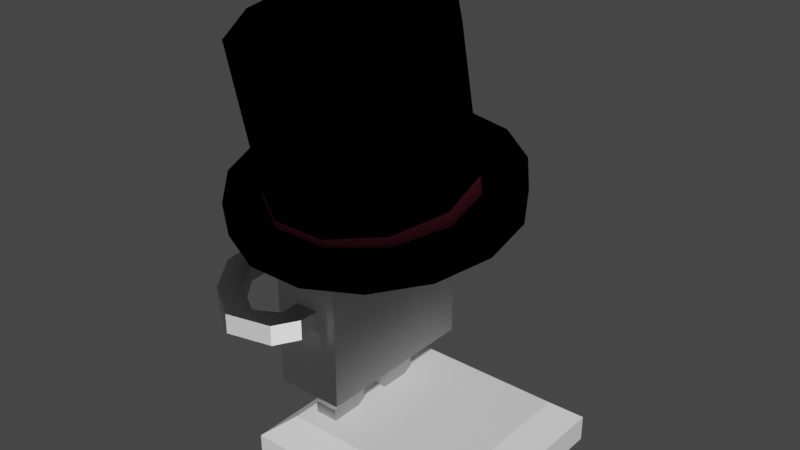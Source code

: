 # Source: Markus.blend  (saved by Blender 2.91.10; exported with 4.5.12 LTS)
import bpy
from mathutils import Matrix  # noqa: F401  (used for matrix-valued properties, if any)

bpy.ops.wm.read_factory_settings(use_empty=True)
scene = bpy.context.scene
scene.name = 'Scene'

# ---- collections
col_collection = bpy.data.collections.new('Collection'); scene.collection.children.link(col_collection)
col_collection_2 = bpy.data.collections.new('Collection 2'); scene.collection.children.link(col_collection_2)

# ---- materials (node trees are filled in below, after node groups)
mat_material = bpy.data.materials.new('Material')
mat_material.alpha_threshold = 0.0
mat_material.use_transparent_shadow = False
mat_material.diffuse_color = (1.0, 0.8714, 0.1779, 1.0)
mat_material.line_color = (0.0, 0.0, 0.0, 1.0)
mat_material_004 = bpy.data.materials.new('Material.004')
mat_material_004.use_transparent_shadow = False
mat_material_004.diffuse_color = (0.5149, 0.04092, 0.006995, 1.0)
mat_material_005 = bpy.data.materials.new('Material.005')
mat_material_005.use_transparent_shadow = False
mat_material_005.diffuse_color = (0.0, 0.0, 0.0, 1.0)
mat_material_006 = bpy.data.materials.new('Material.006')
mat_material_006.use_transparent_shadow = False
mat_material_006.diffuse_color = (0.7157, 0.0137, 0.016, 1.0)
mat_material_001 = bpy.data.materials.new('Material.001')
mat_material_001.use_transparent_shadow = False
mat_material_001.diffuse_color = (0.0, 0.0, 0.0, 1.0)
mat_material_003 = bpy.data.materials.new('Material.003')
mat_material_003.use_transparent_shadow = False
mat_material_003.diffuse_color = (0.8632, 0.1221, 0.2789, 1.0)
mat_material_002 = bpy.data.materials.new('Material.002')
mat_material_002.use_transparent_shadow = False
mat_material_002.diffuse_color = (0.0, 0.0, 0.0, 1.0)
mat_material_007 = bpy.data.materials.new('Material.007')
mat_material_007.use_transparent_shadow = False
mat_material_007.diffuse_color = (1.0, 1.0, 1.0, 1.0)
mat_material_008 = bpy.data.materials.new('Material.008')
mat_material_008.use_transparent_shadow = False
mat_material_008.diffuse_color = (0.06301, 0.1119, 0.7231, 1.0)
mat_material_009 = bpy.data.materials.new('Material.009')
mat_material_009.use_transparent_shadow = False
mat_material_010 = bpy.data.materials.new('Material.010')
mat_material_010.use_transparent_shadow = False
mat_material_010.diffuse_color = (0.06301, 0.1119, 0.7231, 1.0)

# ---- material node trees
mat_material.use_nodes = True; mat_material.node_tree.nodes.clear()
_N = mat_material.node_tree.nodes; _L = mat_material.node_tree.links
n0 = _N.new('ShaderNodeOutputMaterial'); n0.name = 'Material Output'; n0.location = (300, 300)
n1 = _N.new('ShaderNodeBsdfToon'); n1.name = 'Toon BSDF'; n1.location = (10, 300)
_L.new(n1.outputs[0], n0.inputs[0])
n0.is_active_output = True
mat_material_004.use_nodes = True; mat_material_004.node_tree.nodes.clear()
_N = mat_material_004.node_tree.nodes; _L = mat_material_004.node_tree.links
n0 = _N.new('ShaderNodeOutputMaterial'); n0.name = 'Material Output'; n0.location = (300, 300)
n1 = _N.new('ShaderNodeBsdfToon'); n1.name = 'Toon BSDF'; n1.location = (10, 300)
n1.inputs[0].default_value = (0.1295, 0.01314, 0.003208, 1.0)
_L.new(n1.outputs[0], n0.inputs[0])
n0.is_active_output = True
mat_material_005.use_nodes = True; mat_material_005.node_tree.nodes.clear()
_N = mat_material_005.node_tree.nodes; _L = mat_material_005.node_tree.links
n0 = _N.new('ShaderNodeOutputMaterial'); n0.name = 'Material Output'; n0.location = (300, 300)
n1 = _N.new('ShaderNodeBsdfToon'); n1.name = 'Toon BSDF'; n1.location = (10, 300)
n1.inputs[0].default_value = (0.0, 0.0, 0.0, 1.0)
_L.new(n1.outputs[0], n0.inputs[0])
n0.is_active_output = True
mat_material_006.use_nodes = True; mat_material_006.node_tree.nodes.clear()
_N = mat_material_006.node_tree.nodes; _L = mat_material_006.node_tree.links
n0 = _N.new('ShaderNodeOutputMaterial'); n0.name = 'Material Output'; n0.location = (300, 300)
n1 = _N.new('ShaderNodeBsdfToon'); n1.name = 'Toon BSDF'; n1.location = (10, 300)
n1.inputs[0].default_value = (0.7157, 0.0137, 0.016, 1.0)
_L.new(n1.outputs[0], n0.inputs[0])
n0.is_active_output = True
mat_material_001.use_nodes = True; mat_material_001.node_tree.nodes.clear()
_N = mat_material_001.node_tree.nodes; _L = mat_material_001.node_tree.links
n0 = _N.new('ShaderNodeOutputMaterial'); n0.name = 'Material Output'; n0.location = (300, 300)
n1 = _N.new('ShaderNodeBsdfToon'); n1.name = 'Toon BSDF'; n1.location = (10, 300)
n1.inputs[0].default_value = (0.0, 0.0, 0.0, 1.0)
_L.new(n1.outputs[0], n0.inputs[0])
n0.is_active_output = True
mat_material_003.use_nodes = True; mat_material_003.node_tree.nodes.clear()
_N = mat_material_003.node_tree.nodes; _L = mat_material_003.node_tree.links
n0 = _N.new('ShaderNodeOutputMaterial'); n0.name = 'Material Output'; n0.location = (300, 300)
n1 = _N.new('ShaderNodeBsdfToon'); n1.name = 'Toon BSDF'; n1.location = (10, 300)
n1.inputs[0].default_value = (0.8632, 0.1221, 0.2789, 1.0)
_L.new(n1.outputs[0], n0.inputs[0])
n0.is_active_output = True
mat_material_002.use_nodes = True; mat_material_002.node_tree.nodes.clear()
_N = mat_material_002.node_tree.nodes; _L = mat_material_002.node_tree.links
n0 = _N.new('ShaderNodeOutputMaterial'); n0.name = 'Material Output'; n0.location = (300, 300)
n1 = _N.new('ShaderNodeBsdfToon'); n1.name = 'Toon BSDF'; n1.location = (10, 300)
n1.inputs[0].default_value = (0.0, 0.0, 0.0, 1.0)
_L.new(n1.outputs[0], n0.inputs[0])
n0.is_active_output = True
mat_material_007.use_nodes = True; mat_material_007.node_tree.nodes.clear()
_N = mat_material_007.node_tree.nodes; _L = mat_material_007.node_tree.links
n0 = _N.new('ShaderNodeOutputMaterial'); n0.name = 'Material Output'; n0.location = (300, 300)
n1 = _N.new('ShaderNodeBsdfToon'); n1.name = 'Toon BSDF'; n1.location = (10, 300)
n1.inputs[0].default_value = (1.0, 1.0, 1.0, 1.0)
_L.new(n1.outputs[0], n0.inputs[0])
n0.is_active_output = True
mat_material_008.use_nodes = True; mat_material_008.node_tree.nodes.clear()
_N = mat_material_008.node_tree.nodes; _L = mat_material_008.node_tree.links
n0 = _N.new('ShaderNodeOutputMaterial'); n0.name = 'Material Output'; n0.location = (300, 300)
n1 = _N.new('ShaderNodeBsdfToon'); n1.name = 'Toon BSDF'; n1.location = (10, 300)
n1.inputs[0].default_value = (0.06301, 0.1119, 0.7231, 1.0)
_L.new(n1.outputs[0], n0.inputs[0])
n0.is_active_output = True
mat_material_009.use_nodes = True; mat_material_009.node_tree.nodes.clear()
_N = mat_material_009.node_tree.nodes; _L = mat_material_009.node_tree.links
n0 = _N.new('ShaderNodeOutputMaterial'); n0.name = 'Material Output'; n0.location = (300, 300)
n1 = _N.new('ShaderNodeBsdfToon'); n1.name = 'Toon BSDF'; n1.location = (10, 300)
n1.inputs[0].default_value = (1.0, 1.0, 1.0, 1.0)
_L.new(n1.outputs[0], n0.inputs[0])
n0.is_active_output = True
mat_material_010.use_nodes = True; mat_material_010.node_tree.nodes.clear()
_N = mat_material_010.node_tree.nodes; _L = mat_material_010.node_tree.links
n0 = _N.new('ShaderNodeOutputMaterial'); n0.name = 'Material Output'; n0.location = (300, 300)
n1 = _N.new('ShaderNodeBsdfToon'); n1.name = 'Toon BSDF'; n1.location = (10, 300)
n1.inputs[0].default_value = (0.06301, 0.1119, 0.7231, 1.0)
_L.new(n1.outputs[0], n0.inputs[0])
n0.is_active_output = True

# ---- world
world_world = bpy.data.worlds.new('World'); scene.world = world_world
world_world.use_nodes = True; world_world.node_tree.nodes.clear()
_N = world_world.node_tree.nodes; _L = world_world.node_tree.links
n0 = _N.new('ShaderNodeOutputWorld'); n0.name = 'World Output'; n0.location = (300, 300)
n1 = _N.new('ShaderNodeBackground'); n1.name = 'Background'; n1.location = (10, 300)
n1.inputs[0].default_value = (0.05088, 0.05088, 0.05088, 1.0)
_L.new(n1.outputs[0], n0.inputs[0])
n0.is_active_output = True
world_world.color = (0.05088, 0.05088, 0.05088)
world_world.use_sun_shadow = False
world_world.sun_shadow_jitter_overblur = 0.0

# ---- meshes
me_cube = bpy.data.meshes.new('Cube')
me_cube.from_pydata([(0.321, 0.5828, 0.7002), (0.321, 0.5828, -0.9103), (0.321, -1.028, 0.7002), (0.321, -1.028, -0.9103), (-0.321, 0.5828, 0.7002), (-0.321, 0.5828, -0.9103), (-0.321, -1.028, 0.7002), (-0.321, -1.028, -0.9103), (0.321, 0.5828, -0.03614), (-0.321, -1.028, -0.03614), (0.321, -1.028, -0.03614), (-0.321, 0.5828, -0.03614), (0.321, 0.5828, -0.2237), (0.321, -1.028, -0.2237), (-0.321, 0.5828, -0.2237), (-0.321, -1.028, -0.2237), (0.1226, 0.5828, -0.9103), (0.1226, -1.028, 0.7002), (0.1226, -1.028, -0.9103), (0.1226, 0.5828, 0.7002), (0.1226, 0.5828, -0.03614), (0.1226, -1.028, -0.03614), (0.1226, -1.028, -0.2237), (0.1226, 0.5828, -0.2237), (-0.1022, 0.5828, -0.9103), (-0.1022, -1.028, 0.7002), (-0.1022, -1.028, -0.03614), (-0.1022, -1.028, -0.2237), (-0.1022, -1.028, -0.9103), (-0.1022, 0.5828, 0.7002), (-0.1022, 0.5828, -0.03614), (-0.1022, 0.5828, -0.2237), (-0.321, 0.01017, -0.9103), (0.321, 0.01017, 0.7002), (-0.321, 0.01017, 0.7002), (0.321, 0.01017, -0.9103), (0.321, 0.01017, -0.03614), (-0.3025, 0.03389, 0.1021), (-0.3242, -0.1066, -0.4524), (0.321, 0.01017, -0.2237), (0.1226, 0.01017, -0.9103), (0.1226, 0.01017, 0.7002), (-0.1022, 0.01017, -0.9103), (-0.1022, 0.01017, 0.7002), (-0.321, 0.2297, 0.7002), (0.321, 0.2297, -0.9103), (-0.3042, 0.3017, 0.2145), (-0.3135, 0.2054, -0.09969), (-0.321, 0.2297, -0.9103), (0.321, 0.2297, 0.7002), (0.321, 0.2297, -0.03614), (0.321, 0.2297, -0.2237), (0.1226, 0.2297, -0.9103), (0.1226, 0.2297, 0.7002), (-0.1022, 0.2297, -0.9103), (-0.1022, 0.2297, 0.7002), (-0.321, -0.4427, -0.9103), (0.321, -0.4427, 0.7002), (0.321, -0.4427, -0.03614), (0.321, -0.4427, -0.2237), (0.1226, -0.4427, -0.9103), (0.1226, -0.4427, 0.7002), (-0.1022, -0.4427, -0.9103), (-0.1022, -0.4427, 0.7002), (-0.321, -0.4427, 0.7002), (0.321, -0.4427, -0.9103), (-0.3456, -0.5731, 0.08854), (-0.3292, -0.4974, -0.3546), (-0.321, -0.6178, -0.9103), (0.321, -0.6178, 0.7002), (0.321, -0.6178, -0.03614), (0.321, -0.6178, -0.2237), (0.1226, -0.6178, -0.9103), (0.1226, -0.6178, 0.7002), (-0.1022, -0.6178, -0.9103), (-0.1022, -0.6178, 0.7002), (-0.321, -0.6178, 0.7002), (0.321, -0.6178, -0.9103), (-0.3068, -0.8285, 0.236), (-0.3172, -0.6905, -0.1477), (0.1226, 0.2074, -1.19), (0.1226, 0.03242, -1.057), (-0.1022, 0.2074, -1.19), (-0.1022, 0.03242, -1.057), (0.1226, 0.05772, -1.319), (0.1226, 0.05246, -1.099), (-0.1022, 0.05772, -1.319), (-0.1022, 0.05246, -1.099), (0.1226, -0.1661, -1.324), (0.1226, -0.1714, -1.105), (-0.1022, -0.1661, -1.324), (-0.1022, -0.1714, -1.105), (0.1226, -0.4613, -1.195), (-0.1022, -0.4613, -1.195), (0.1226, -0.5993, -1.087), (-0.1022, -0.5993, -1.087), (0.1226, -0.5841, -1.303), (-0.1022, -0.5841, -1.303), (0.1226, -0.5928, -1.128), (-0.1022, -0.5928, -1.128), (0.1226, -0.8356, -1.316), (-0.1022, -0.8356, -1.316), (0.1226, -0.8443, -1.141), (-0.1022, -0.8443, -1.141), (0.09079, 0.9251, -0.03614), (0.09079, 0.9251, -0.2237), (-0.2681, -0.5701, 0.08862), (-0.2251, 0.0369, 0.1021), (-0.2517, -0.4944, -0.3545), (-0.2468, -0.1036, -0.4523), (-0.2268, 0.3047, 0.2146), (-0.2361, 0.2084, -0.09961), (-0.2294, -0.8255, 0.236), (-0.2398, -0.6875, -0.1476), (-0.321, -1.028, -0.18), (0.321, 0.5828, -0.18), (0.321, -1.028, -0.18), (-0.321, 0.5828, -0.18), (0.1226, -1.028, -0.18), (0.1226, 0.5828, -0.18), (-0.1022, 0.5828, -0.18), (-0.1022, -1.028, -0.18), (-0.07041, 0.7684, -0.03614), (-0.07041, 0.7684, -0.2237), (-0.1022, 0.7284, -0.2237), (-0.1022, 0.7284, -0.03614), (0.1226, 0.7284, -0.2237), (0.1226, 0.7284, -0.03614), (0.321, 0.01017, -0.18), (0.321, 0.2297, -0.18), (-0.3113, 0.2278, -0.02654), (0.321, -0.4427, -0.18), (-0.3148, -0.7227, -0.05836), (0.321, -0.6178, -0.18), (-0.2417, -0.07088, -0.3233), (-0.2339, 0.2308, -0.02647), (-0.2556, -0.5121, -0.2514), (-0.2374, -0.7197, -0.05829), (-0.1361, 1.133, -0.03614), (-0.1361, 1.133, -0.2237), (-0.1881, 0.9146, -0.03614), (-0.1881, 0.9146, -0.2237), (-0.4082, 1.179, -0.03614), (-0.4082, 1.179, -0.2237), (-0.3319, 0.9677, -0.03614), (-0.3319, 0.9677, -0.2237), (-0.7989, 1.02, -0.03614), (-0.7989, 1.02, -0.2237), (-0.6224, 0.8808, -0.03614), (-0.6224, 0.8808, -0.2237), (-0.9447, 0.8091, -0.03614), (-0.9447, 0.8091, -0.2237), (-0.7215, 0.7819, -0.03614), (-0.7215, 0.7819, -0.2237), (-0.9633, 0.6564, -0.03614), (-0.9633, 0.6564, -0.2237), (-0.7401, 0.6292, -0.03614), (-0.7401, 0.6292, -0.2237), (0.1153, -1.204, -0.03614), (-0.09491, -1.124, -0.03614), (0.1153, -1.204, -0.2237), (-0.09491, -1.124, -0.2237), (-0.01211, -1.427, -0.03614), (-0.08639, -1.215, -0.03614), (-0.01211, -1.427, -0.2237), (-0.08639, -1.215, -0.2237), (-0.4344, -1.53, -0.03614), (-0.3146, -1.34, -0.03614), (-0.4344, -1.53, -0.2237), (-0.3146, -1.34, -0.2237), (-0.8175, -1.28, -0.03614), (-0.6384, -1.144, -0.03614), (-0.8175, -1.28, -0.2237), (-0.6384, -1.144, -0.2237), (-1.113, -0.8857, -0.03614), (-0.9066, -0.7966, -0.03614), (-1.113, -0.8857, -0.2237), (-0.9066, -0.7966, -0.2237), (-1.182, -0.3607, -0.03614), (-0.9755, -0.2716, -0.03614), (-1.182, -0.3607, -0.2237), (-0.9755, -0.2716, -0.2237)], [], [(75, 76, 6, 25), (26, 25, 6, 9), (46, 44, 4, 11), (72, 77, 3, 18), (70, 69, 2, 10), (20, 19, 0, 8), (119, 20, 8, 115), (133, 70, 10, 116), (130, 46, 11, 117), (121, 26, 9, 114), (28, 27, 15, 7), (48, 47, 14, 5), (77, 71, 13, 3), (16, 23, 12, 1), (24, 31, 23, 16), (3, 13, 22, 18), (116, 10, 21, 118), (30, 29, 19, 20), (74, 72, 18, 28), (10, 2, 17, 21), (69, 73, 17, 2), (68, 74, 28, 7), (11, 4, 29, 30), (117, 11, 30, 120), (5, 14, 31, 24), (18, 22, 27, 28), (21, 17, 25, 26), (73, 75, 25, 17), (53, 55, 43, 41), (48, 54, 42, 32), (49, 53, 41, 33), (42, 54, 82, 83), (45, 51, 39, 35), (56, 67, 38, 32), (130, 47, 111, 135), (129, 50, 36, 128), (50, 49, 33, 36), (52, 45, 35, 40), (66, 64, 34, 37), (55, 44, 34, 43), (29, 4, 44, 55), (16, 1, 45, 52), (8, 0, 49, 50), (115, 8, 50, 129), (1, 12, 51, 45), (24, 16, 52, 54), (0, 19, 53, 49), (5, 24, 54, 48), (19, 29, 55, 53), (32, 38, 47, 48), (37, 46, 110, 107), (37, 34, 44, 46), (78, 76, 64, 66), (67, 79, 113, 108), (68, 79, 67, 56), (41, 43, 63, 61), (32, 42, 62, 56), (33, 41, 61, 57), (42, 40, 60, 62), (35, 39, 59, 65), (128, 36, 58, 131), (36, 33, 57, 58), (40, 35, 65, 60), (43, 34, 64, 63), (7, 15, 79, 68), (114, 9, 78, 132), (9, 6, 76, 78), (61, 63, 75, 73), (56, 62, 74, 68), (57, 61, 73, 69), (72, 74, 95, 94), (65, 59, 71, 77), (131, 58, 70, 133), (58, 57, 69, 70), (60, 65, 77, 72), (63, 64, 76, 75), (82, 80, 84, 86), (52, 40, 81, 80), (54, 52, 80, 82), (40, 42, 83, 81), (85, 87, 91, 89), (83, 82, 86, 87), (81, 83, 87, 85), (80, 81, 85, 84), (90, 88, 89, 91), (84, 85, 89, 88), (86, 84, 88, 90), (87, 86, 90, 91), (94, 95, 99, 98), (62, 60, 92, 93), (74, 62, 93, 95), (60, 72, 94, 92), (99, 97, 101, 103), (92, 94, 98, 96), (95, 93, 97, 99), (93, 92, 96, 97), (101, 100, 102, 103), (97, 96, 100, 101), (98, 99, 103, 102), (96, 98, 102, 100), (124, 125, 122, 123), (126, 124, 123, 105), (136, 106, 107, 134), (134, 107, 110, 135), (137, 112, 106, 136), (66, 37, 107, 106), (47, 38, 109, 111), (78, 66, 106, 112), (132, 78, 112, 137), (38, 67, 108, 109), (79, 132, 137, 113), (113, 137, 136, 108), (109, 134, 135, 111), (108, 136, 134, 109), (59, 131, 133, 71), (15, 114, 132, 79), (39, 128, 131, 59), (12, 115, 129, 51), (51, 129, 128, 39), (46, 130, 135, 110), (127, 126, 105, 104), (122, 104, 138, 140), (20, 23, 126, 127), (23, 31, 124, 126), (30, 20, 127, 125), (125, 127, 104, 122), (31, 30, 125, 124), (14, 117, 120, 31), (13, 116, 118, 22), (27, 121, 114, 15), (47, 130, 117, 14), (71, 133, 116, 13), (23, 119, 115, 12), (138, 139, 143, 142), (123, 122, 140, 141), (105, 123, 141, 139), (104, 105, 139, 138), (145, 144, 148, 149), (140, 138, 142, 144), (141, 140, 144, 145), (139, 141, 145, 143), (146, 147, 151, 150), (143, 145, 149, 147), (142, 143, 147, 146), (144, 142, 146, 148), (152, 150, 154, 156), (148, 146, 150, 152), (149, 148, 152, 153), (147, 149, 153, 151), (154, 155, 157, 156), (153, 152, 156, 157), (151, 153, 157, 155), (150, 151, 155, 154), (26, 27, 161, 159), (160, 158, 162, 164), (27, 22, 160, 161), (22, 21, 158, 160), (21, 26, 159, 158), (164, 162, 166, 168), (158, 159, 163, 162), (159, 161, 165, 163), (161, 160, 164, 165), (167, 169, 173, 171), (162, 163, 167, 166), (163, 165, 169, 167), (165, 164, 168, 169), (172, 170, 174, 176), (169, 168, 172, 173), (168, 166, 170, 172), (166, 167, 171, 170), (174, 175, 179, 178), (170, 171, 175, 174), (171, 173, 177, 175), (173, 172, 176, 177), (179, 181, 180, 178), (175, 177, 181, 179), (177, 176, 180, 181), (176, 174, 178, 180)])
me_cube.polygons.foreach_set('material_index', [0, 0, 0, 0, 0, 0, 0, 0, 0, 0, 0, 0, 0, 0, 0, 0, 0, 0, 0, 0, 0, 0, 0, 0, 0, 0, 0, 0, 0, 0, 0, 0, 0, 0, 3, 0, 0, 0, 0, 0, 0, 0, 0, 0, 0, 0, 0, 0, 0, 0, 2, 0, 0, 3, 0, 0, 0, 0, 0, 0, 0, 0, 0, 0, 0, 0, 0, 0, 0, 0, 0, 0, 0, 0, 0, 0, 0, 0, 0, 0, 0, 0, 0, 0, 0, 0, 0, 0, 0, 0, 0, 0, 0, 0, 0, 0, 0, 0, 0, 0, 0, 0, 2, 2, 2, 2, 3, 2, 2, 3, 3, 3, 3, 3, 0, 0, 0, 0, 0, 2, 0, 0, 0, 0, 0, 0, 0, 0, 0, 0, 0, 0, 0, 0, 0, 0, 0, 0, 0, 0, 0, 0, 0, 0, 0, 0, 0, 0, 0, 0, 0, 0, 0, 0, 0, 0, 0, 0, 0, 0, 0, 0, 0, 0, 0, 0, 0, 0, 0, 0, 0, 0, 0, 0, 0, 0, 0, 0])
_uv = me_cube.uv_layers.new(name='UVMap')
_uv.uv.foreach_set('vector', [0.7659, 0.6864, 0.875, 0.6864, 0.875, 0.75, 0.7659, 0.75, 0.5107, 0.8909, 0.625, 0.8909, 0.625, 1.0, 0.5107, 1.0, 0.5107, 0.1952, 0.625, 0.1952, 0.625, 0.25, 0.5107, 0.25, 0.269, 0.6864, 0.375, 0.6864, 0.375, 0.75, 0.269, 0.75, 0.5107, 0.6864, 0.625, 0.6864, 0.625, 0.75, 0.5107, 0.75, 0.5107, 0.394, 0.625, 0.394, 0.625, 0.5, 0.5107, 0.5, 0.4884, 0.394, 0.5107, 0.394, 0.5107, 0.5, 0.4884, 0.5, 0.4884, 0.6864, 0.5107, 0.6864, 0.5107, 0.75, 0.4884, 0.75, 0.4884, 0.1952, 0.5107, 0.1952, 0.5107, 0.25, 0.4884, 0.25, 0.4884, 0.8909, 0.5107, 0.8909, 0.5107, 1.0, 0.4884, 1.0, 0.375, 0.8909, 0.4816, 0.8909, 0.4816, 1.0, 0.375, 1.0, 0.375, 0.1952, 0.4816, 0.1952, 0.4816, 0.25, 0.375, 0.25, 0.375, 0.6864, 0.4816, 0.6864, 0.4816, 0.75, 0.375, 0.75, 0.375, 0.394, 0.4816, 0.394, 0.4816, 0.5, 0.375, 0.5, 0.375, 0.3591, 0.4816, 0.3591, 0.4816, 0.394, 0.375, 0.394, 0.375, 0.75, 0.4816, 0.75, 0.4816, 0.856, 0.375, 0.856, 0.4884, 0.75, 0.5107, 0.75, 0.5107, 0.856, 0.4884, 0.856, 0.5107, 0.3591, 0.625, 0.3591, 0.625, 0.394, 0.5107, 0.394, 0.2341, 0.6864, 0.269, 0.6864, 0.269, 0.75, 0.2341, 0.75, 0.5107, 0.75, 0.625, 0.75, 0.625, 0.856, 0.5107, 0.856, 0.625, 0.6864, 0.731, 0.6864, 0.731, 0.75, 0.625, 0.75, 0.125, 0.6864, 0.2341, 0.6864, 0.2341, 0.75, 0.125, 0.75, 0.5107, 0.25, 0.625, 0.25, 0.625, 0.3591, 0.5107, 0.3591, 0.4884, 0.25, 0.5107, 0.25, 0.5107, 0.3591, 0.4884, 0.3591, 0.375, 0.25, 0.4816, 0.25, 0.4816, 0.3591, 0.375, 0.3591, 0.375, 0.856, 0.4816, 0.856, 0.4816, 0.8909, 0.375, 0.8909, 0.5107, 0.856, 0.625, 0.856, 0.625, 0.8909, 0.5107, 0.8909, 0.731, 0.6864, 0.7659, 0.6864, 0.7659, 0.75, 0.731, 0.75, 0.731, 0.5548, 0.7659, 0.5548, 0.7659, 0.5889, 0.731, 0.5889, 0.125, 0.5548, 0.2341, 0.5548, 0.2341, 0.5889, 0.125, 0.5889, 0.625, 0.5548, 0.731, 0.5548, 0.731, 0.5889, 0.625, 0.5889, 0.2341, 0.5889, 0.2341, 0.5548, 0.2341, 0.5548, 0.2341, 0.5889, 0.375, 0.5548, 0.4816, 0.5548, 0.4816, 0.5889, 0.375, 0.5889, 0.375, 0.09081, 0.4816, 0.09081, 0.4816, 0.1611, 0.375, 0.1611, 0.4884, 0.1952, 0.4816, 0.1952, 0.4816, 0.1952, 0.4884, 0.1952, 0.4884, 0.5548, 0.5107, 0.5548, 0.5107, 0.5889, 0.4884, 0.5889, 0.5107, 0.5548, 0.625, 0.5548, 0.625, 0.5889, 0.5107, 0.5889, 0.269, 0.5548, 0.375, 0.5548, 0.375, 0.5889, 0.269, 0.5889, 0.5107, 0.09081, 0.625, 0.09081, 0.625, 0.1611, 0.5107, 0.1611, 0.7659, 0.5548, 0.875, 0.5548, 0.875, 0.5889, 0.7659, 0.5889, 0.7659, 0.5, 0.875, 0.5, 0.875, 0.5548, 0.7659, 0.5548, 0.269, 0.5, 0.375, 0.5, 0.375, 0.5548, 0.269, 0.5548, 0.5107, 0.5, 0.625, 0.5, 0.625, 0.5548, 0.5107, 0.5548, 0.4884, 0.5, 0.5107, 0.5, 0.5107, 0.5548, 0.4884, 0.5548, 0.375, 0.5, 0.4816, 0.5, 0.4816, 0.5548, 0.375, 0.5548, 0.2341, 0.5, 0.269, 0.5, 0.269, 0.5548, 0.2341, 0.5548, 0.625, 0.5, 0.731, 0.5, 0.731, 0.5548, 0.625, 0.5548, 0.125, 0.5, 0.2341, 0.5, 0.2341, 0.5548, 0.125, 0.5548, 0.731, 0.5, 0.7659, 0.5, 0.7659, 0.5548, 0.731, 0.5548, 0.375, 0.1611, 0.4816, 0.1611, 0.4816, 0.1952, 0.375, 0.1952, 0.5107, 0.1611, 0.5107, 0.1952, 0.5107, 0.1952, 0.5107, 0.1611, 0.5107, 0.1611, 0.625, 0.1611, 0.625, 0.1952, 0.5107, 0.1952, 0.5107, 0.06363, 0.625, 0.06363, 0.625, 0.09081, 0.5107, 0.09081, 0.4816, 0.09081, 0.4816, 0.06363, 0.4816, 0.06363, 0.4816, 0.09081, 0.375, 0.06363, 0.4816, 0.06363, 0.4816, 0.09081, 0.375, 0.09081, 0.731, 0.5889, 0.7659, 0.5889, 0.7659, 0.6592, 0.731, 0.6592, 0.125, 0.5889, 0.2341, 0.5889, 0.2341, 0.6592, 0.125, 0.6592, 0.625, 0.5889, 0.731, 0.5889, 0.731, 0.6592, 0.625, 0.6592, 0.2341, 0.5889, 0.269, 0.5889, 0.269, 0.6592, 0.2341, 0.6592, 0.375, 0.5889, 0.4816, 0.5889, 0.4816, 0.6592, 0.375, 0.6592, 0.4884, 0.5889, 0.5107, 0.5889, 0.5107, 0.6592, 0.4884, 0.6592, 0.5107, 0.5889, 0.625, 0.5889, 0.625, 0.6592, 0.5107, 0.6592, 0.269, 0.5889, 0.375, 0.5889, 0.375, 0.6592, 0.269, 0.6592, 0.7659, 0.5889, 0.875, 0.5889, 0.875, 0.6592, 0.7659, 0.6592, 0.375, 0.0, 0.4816, 0.0, 0.4816, 0.06363, 0.375, 0.06363, 0.4884, 0.0, 0.5107, 0.0, 0.5107, 0.06363, 0.4884, 0.06363, 0.5107, 0.0, 0.625, 0.0, 0.625, 0.06363, 0.5107, 0.06363, 0.731, 0.6592, 0.7659, 0.6592, 0.7659, 0.6864, 0.731, 0.6864, 0.125, 0.6592, 0.2341, 0.6592, 0.2341, 0.6864, 0.125, 0.6864, 0.625, 0.6592, 0.731, 0.6592, 0.731, 0.6864, 0.625, 0.6864, 0.269, 0.6864, 0.2341, 0.6864, 0.2341, 0.6864, 0.269, 0.6864, 0.375, 0.6592, 0.4816, 0.6592, 0.4816, 0.6864, 0.375, 0.6864, 0.4884, 0.6592, 0.5107, 0.6592, 0.5107, 0.6864, 0.4884, 0.6864, 0.5107, 0.6592, 0.625, 0.6592, 0.625, 0.6864, 0.5107, 0.6864, 0.269, 0.6592, 0.375, 0.6592, 0.375, 0.6864, 0.269, 0.6864, 0.7659, 0.6592, 0.875, 0.6592, 0.875, 0.6864, 0.7659, 0.6864, 0.2341, 0.5548, 0.269, 0.5548, 0.269, 0.5548, 0.2341, 0.5548, 0.269, 0.5548, 0.269, 0.5889, 0.269, 0.5889, 0.269, 0.5548, 0.2341, 0.5548, 0.269, 0.5548, 0.269, 0.5548, 0.2341, 0.5548, 0.269, 0.5889, 0.2341, 0.5889, 0.2341, 0.5889, 0.269, 0.5889, 0.269, 0.5889, 0.2341, 0.5889, 0.2341, 0.5889, 0.269, 0.5889, 0.2341, 0.5889, 0.2341, 0.5548, 0.2341, 0.5548, 0.2341, 0.5889, 0.269, 0.5889, 0.2341, 0.5889, 0.2341, 0.5889, 0.269, 0.5889, 0.269, 0.5548, 0.269, 0.5889, 0.269, 0.5889, 0.269, 0.5548, 0.2341, 0.5548, 0.269, 0.5548, 0.269, 0.5889, 0.2341, 0.5889, 0.269, 0.5548, 0.269, 0.5889, 0.269, 0.5889, 0.269, 0.5548, 0.2341, 0.5548, 0.269, 0.5548, 0.269, 0.5548, 0.2341, 0.5548, 0.2341, 0.5889, 0.2341, 0.5548, 0.2341, 0.5548, 0.2341, 0.5889, 0.269, 0.6864, 0.2341, 0.6864, 0.2341, 0.6864, 0.269, 0.6864, 0.2341, 0.6592, 0.269, 0.6592, 0.269, 0.6592, 0.2341, 0.6592, 0.2341, 0.6864, 0.2341, 0.6592, 0.2341, 0.6592, 0.2341, 0.6864, 0.269, 0.6592, 0.269, 0.6864, 0.269, 0.6864, 0.269, 0.6592, 0.2341, 0.6864, 0.2341, 0.6592, 0.2341, 0.6592, 0.2341, 0.6864, 0.269, 0.6592, 0.269, 0.6864, 0.269, 0.6864, 0.269, 0.6592, 0.2341, 0.6864, 0.2341, 0.6592, 0.2341, 0.6592, 0.2341, 0.6864, 0.2341, 0.6592, 0.269, 0.6592, 0.269, 0.6592, 0.2341, 0.6592, 0.2341, 0.6592, 0.269, 0.6592, 0.269, 0.6864, 0.2341, 0.6864, 0.2341, 0.6592, 0.269, 0.6592, 0.269, 0.6592, 0.2341, 0.6592, 0.269, 0.6864, 0.2341, 0.6864, 0.2341, 0.6864, 0.269, 0.6864, 0.269, 0.6592, 0.269, 0.6864, 0.269, 0.6864, 0.269, 0.6592, 0.0, 0.0, 0.0, 0.0, 0.0, 0.0, 0.0, 0.0, 0.4816, 0.394, 0.4816, 0.3591, 0.4816, 0.3591, 0.4816, 0.394, 0.4884, 0.09081, 0.5107, 0.09081, 0.5107, 0.1611, 0.4884, 0.1611, 0.4884, 0.1611, 0.5107, 0.1611, 0.5107, 0.1952, 0.4884, 0.1952, 0.4884, 0.06363, 0.5107, 0.06363, 0.5107, 0.09081, 0.4884, 0.09081, 0.5107, 0.09081, 0.5107, 0.1611, 0.5107, 0.1611, 0.5107, 0.09081, 0.4816, 0.1952, 0.4816, 0.1611, 0.4816, 0.1611, 0.4816, 0.1952, 0.5107, 0.06363, 0.5107, 0.09081, 0.5107, 0.09081, 0.5107, 0.06363, 0.4884, 0.06363, 0.5107, 0.06363, 0.5107, 0.06363, 0.4884, 0.06363, 0.4816, 0.1611, 0.4816, 0.09081, 0.4816, 0.09081, 0.4816, 0.1611, 0.4816, 0.06363, 0.4884, 0.06363, 0.4884, 0.06363, 0.4816, 0.06363, 0.4816, 0.06363, 0.4884, 0.06363, 0.4884, 0.09081, 0.4816, 0.09081, 0.4816, 0.1611, 0.4884, 0.1611, 0.4884, 0.1952, 0.4816, 0.1952, 0.4816, 0.09081, 0.4884, 0.09081, 0.4884, 0.1611, 0.4816, 0.1611, 0.4816, 0.6592, 0.4884, 0.6592, 0.4884, 0.6864, 0.4816, 0.6864, 0.4816, 0.0, 0.4884, 0.0, 0.4884, 0.06363, 0.4816, 0.06363, 0.4816, 0.5889, 0.4884, 0.5889, 0.4884, 0.6592, 0.4816, 0.6592, 0.4816, 0.5, 0.4884, 0.5, 0.4884, 0.5548, 0.4816, 0.5548, 0.4816, 0.5548, 0.4884, 0.5548, 0.4884, 0.5889, 0.4816, 0.5889, 0.5107, 0.1952, 0.4884, 0.1952, 0.4884, 0.1952, 0.5107, 0.1952, 0.0, 0.0, 0.0, 0.0, 0.0, 0.0, 0.0, 0.0, 0.5107, 0.3591, 0.5107, 0.394, 0.5107, 0.394, 0.5107, 0.3591, 0.0, 0.0, 0.0, 0.0, 0.0, 0.0, 0.0, 0.0, 0.4816, 0.394, 0.4816, 0.3591, 0.4816, 0.3591, 0.4816, 0.394, 0.5107, 0.3591, 0.5107, 0.394, 0.5107, 0.394, 0.5107, 0.3591, 0.5107, 0.3591, 0.5107, 0.394, 0.5107, 0.394, 0.5107, 0.3591, 0.0, 0.0, 0.0, 0.0, 0.0, 0.0, 0.0, 0.0, 0.4816, 0.25, 0.4884, 0.25, 0.4884, 0.3591, 0.4816, 0.3591, 0.4816, 0.75, 0.4884, 0.75, 0.4884, 0.856, 0.4816, 0.856, 0.4816, 0.8909, 0.4884, 0.8909, 0.4884, 1.0, 0.4816, 1.0, 0.4816, 0.1952, 0.4884, 0.1952, 0.4884, 0.25, 0.4816, 0.25, 0.4816, 0.6864, 0.4884, 0.6864, 0.4884, 0.75, 0.4816, 0.75, 0.4816, 0.394, 0.4884, 0.394, 0.4884, 0.5, 0.4816, 0.5, 0.0, 0.0, 0.0, 0.0, 0.0, 0.0, 0.0, 0.0, 0.0, 0.0, 0.0, 0.0, 0.0, 0.0, 0.0, 0.0, 0.4816, 0.394, 0.4816, 0.3591, 0.4816, 0.3591, 0.4816, 0.394, 0.0, 0.0, 0.0, 0.0, 0.0, 0.0, 0.0, 0.0, 0.0, 0.0, 0.0, 0.0, 0.0, 0.0, 0.0, 0.0, 0.5107, 0.3591, 0.5107, 0.394, 0.5107, 0.394, 0.5107, 0.3591, 0.0, 0.0, 0.0, 0.0, 0.0, 0.0, 0.0, 0.0, 0.4816, 0.394, 0.4816, 0.3591, 0.4816, 0.3591, 0.4816, 0.394, 0.0, 0.0, 0.0, 0.0, 0.0, 0.0, 0.0, 0.0, 0.4816, 0.394, 0.4816, 0.3591, 0.4816, 0.3591, 0.4816, 0.394, 0.0, 0.0, 0.0, 0.0, 0.0, 0.0, 0.0, 0.0, 0.5107, 0.3591, 0.5107, 0.394, 0.5107, 0.394, 0.5107, 0.3591, 0.5107, 0.3591, 0.5107, 0.394, 0.5107, 0.394, 0.5107, 0.3591, 0.5107, 0.3591, 0.5107, 0.394, 0.5107, 0.394, 0.5107, 0.3591, 0.0, 0.0, 0.0, 0.0, 0.0, 0.0, 0.0, 0.0, 0.4816, 0.394, 0.4816, 0.3591, 0.4816, 0.3591, 0.4816, 0.394, 0.5107, 0.394, 0.4816, 0.394, 0.4816, 0.3591, 0.5107, 0.3591, 0.0, 0.0, 0.0, 0.0, 0.0, 0.0, 0.0, 0.0, 0.4816, 0.394, 0.4816, 0.3591, 0.4816, 0.3591, 0.4816, 0.394, 0.0, 0.0, 0.0, 0.0, 0.0, 0.0, 0.0, 0.0, 0.0, 0.0, 0.0, 0.0, 0.0, 0.0, 0.0, 0.0, 0.0, 0.0, 0.0, 0.0, 0.0, 0.0, 0.0, 0.0, 0.4816, 0.8909, 0.4816, 0.856, 0.4816, 0.856, 0.4816, 0.8909, 0.0, 0.0, 0.0, 0.0, 0.0, 0.0, 0.0, 0.0, 0.5107, 0.856, 0.5107, 0.8909, 0.5107, 0.8909, 0.5107, 0.856, 0.0, 0.0, 0.0, 0.0, 0.0, 0.0, 0.0, 0.0, 0.5107, 0.856, 0.5107, 0.8909, 0.5107, 0.8909, 0.5107, 0.856, 0.0, 0.0, 0.0, 0.0, 0.0, 0.0, 0.0, 0.0, 0.4816, 0.8909, 0.4816, 0.856, 0.4816, 0.856, 0.4816, 0.8909, 0.0, 0.0, 0.0, 0.0, 0.0, 0.0, 0.0, 0.0, 0.5107, 0.856, 0.5107, 0.8909, 0.5107, 0.8909, 0.5107, 0.856, 0.0, 0.0, 0.0, 0.0, 0.0, 0.0, 0.0, 0.0, 0.4816, 0.8909, 0.4816, 0.856, 0.4816, 0.856, 0.4816, 0.8909, 0.0, 0.0, 0.0, 0.0, 0.0, 0.0, 0.0, 0.0, 0.4816, 0.8909, 0.4816, 0.856, 0.4816, 0.856, 0.4816, 0.8909, 0.0, 0.0, 0.0, 0.0, 0.0, 0.0, 0.0, 0.0, 0.5107, 0.856, 0.5107, 0.8909, 0.5107, 0.8909, 0.5107, 0.856, 0.5107, 0.856, 0.5107, 0.8909, 0.5107, 0.8909, 0.5107, 0.856, 0.5107, 0.856, 0.5107, 0.8909, 0.5107, 0.8909, 0.5107, 0.856, 0.0, 0.0, 0.0, 0.0, 0.0, 0.0, 0.0, 0.0, 0.4816, 0.8909, 0.4816, 0.856, 0.4816, 0.856, 0.4816, 0.8909, 0.5107, 0.8909, 0.4816, 0.8909, 0.4816, 0.856, 0.5107, 0.856, 0.0, 0.0, 0.0, 0.0, 0.0, 0.0, 0.0, 0.0, 0.4816, 0.8909, 0.4816, 0.856, 0.4816, 0.856, 0.4816, 0.8909, 0.0, 0.0, 0.0, 0.0, 0.0, 0.0, 0.0, 0.0])
me_cube.materials.append(mat_material)
me_cube.materials.append(mat_material_004)
me_cube.materials.append(mat_material_005)
me_cube.materials.append(mat_material_006)
me_cube.use_remesh_preserve_volume = False
me_cube.use_remesh_preserve_attributes = False
me_cube.use_mirror_vertex_groups = False
me_cube.update()
me_cylinder = bpy.data.meshes.new('Cylinder')
me_cylinder.from_pydata([(0.0, 0.95, -0.63), (0.0, 0.95, 0.63), (0.5136, 0.7992, -0.63), (0.5136, 0.7992, 0.63), (0.8642, 0.3946, -0.63), (0.8642, 0.3946, 0.63), (0.9403, -0.1352, -0.63), (0.9403, -0.1352, 0.63), (0.718, -0.6221, -0.63), (0.718, -0.6221, 0.63), (0.2676, -0.9115, -0.63), (0.2676, -0.9115, 0.63), (-0.2676, -0.9115, -0.63), (-0.2676, -0.9115, 0.63), (-0.718, -0.6221, -0.63), (-0.718, -0.6221, 0.63), (-0.9403, -0.1352, -0.63), (-0.9403, -0.1352, 0.63), (-0.8642, 0.3946, -0.63), (-0.8642, 0.3946, 0.63), (-0.5136, 0.7992, -0.63), (-0.5136, 0.7992, 0.63), (3.879e-09, 0.95, -0.9793), (0.5136, 0.7992, -0.9793), (0.8642, 0.3946, -0.9793), (0.9403, -0.1352, -0.9793), (0.718, -0.6221, -0.9793), (0.2676, -0.9115, -0.9793), (-0.2676, -0.9115, -0.9793), (-0.718, -0.6221, -0.9793), (-0.9403, -0.1352, -0.9793), (-0.8642, 0.3946, -0.9793), (-0.5136, 0.7992, -0.9793), (-0.9403, -0.1352, -0.7719), (-0.718, -0.6221, -0.7719), (-0.2676, -0.9115, -0.7719), (0.2676, -0.9115, -0.7719), (0.718, -0.6221, -0.7719), (0.9403, -0.1352, -0.7719), (0.5136, 0.7992, -0.7719), (1.576e-09, 0.95, -0.7719), (0.8642, 0.3946, -0.7719), (-0.5136, 0.7992, -0.7719), (-0.8642, 0.3946, -0.7719)], [], [(0, 1, 3, 2), (2, 3, 5, 4), (4, 5, 7, 6), (6, 7, 9, 8), (8, 9, 11, 10), (10, 11, 13, 12), (12, 13, 15, 14), (14, 15, 17, 16), (16, 17, 19, 18), (3, 1, 21, 19, 17, 15, 13, 11, 9, 7, 5), (18, 19, 21, 20), (20, 21, 1, 0), (34, 33, 30, 29), (22, 23, 24, 25, 26, 27, 28, 29, 30, 31, 32), (35, 34, 29, 28), (36, 35, 28, 27), (37, 36, 27, 26), (38, 37, 26, 25), (40, 39, 23, 22), (41, 38, 25, 24), (42, 40, 22, 32), (39, 41, 24, 23), (43, 42, 32, 31), (33, 43, 31, 30), (16, 18, 43, 33), (18, 20, 42, 43), (2, 4, 41, 39), (20, 0, 40, 42), (4, 6, 38, 41), (0, 2, 39, 40), (6, 8, 37, 38), (8, 10, 36, 37), (10, 12, 35, 36), (12, 14, 34, 35), (14, 16, 33, 34)])
me_cylinder.polygons.foreach_set('material_index', [0, 0, 0, 0, 0, 0, 0, 0, 0, 0, 0, 0, 1, 0, 1, 1, 1, 1, 1, 1, 1, 1, 1, 1, 0, 0, 0, 0, 0, 0, 0, 0, 0, 0, 0])
_uv = me_cylinder.uv_layers.new(name='UVMap')
_uv.uv.foreach_set('vector', [1.0, 0.5, 1.0, 1.0, 0.9091, 1.0, 0.9091, 0.5, 0.9091, 0.5, 0.9091, 1.0, 0.8182, 1.0, 0.8182, 0.5, 0.8182, 0.5, 0.8182, 1.0, 0.7273, 1.0, 0.7273, 0.5, 0.7273, 0.5, 0.7273, 1.0, 0.6364, 1.0, 0.6364, 0.5, 0.6364, 0.5, 0.6364, 1.0, 0.5455, 1.0, 0.5455, 0.5, 0.5455, 0.5, 0.5455, 1.0, 0.4545, 1.0, 0.4545, 0.5, 0.4545, 0.5, 0.4545, 1.0, 0.3636, 1.0, 0.3636, 0.5, 0.3636, 0.5, 0.3636, 1.0, 0.2727, 1.0, 0.2727, 0.5, 0.2727, 0.5, 0.2727, 1.0, 0.1818, 1.0, 0.1818, 0.5, 0.3798, 0.4519, 0.25, 0.49, 0.1202, 0.4519, 0.03169, 0.3497, 0.01244, 0.2158, 0.06862, 0.09283, 0.1824, 0.01972, 0.3176, 0.01972, 0.4314, 0.09283, 0.4876, 0.2158, 0.4683, 0.3497, 0.1818, 0.5, 0.1818, 1.0, 0.09091, 1.0, 0.09091, 0.5, 0.09091, 0.5, 0.09091, 1.0, -1.788e-07, 1.0, -1.788e-07, 0.5, 0.3636, 0.5, 0.2727, 0.5, 0.2727, 0.5, 0.3636, 0.5, 0.75, 0.49, 0.8798, 0.4519, 0.9683, 0.3497, 0.9876, 0.2158, 0.9314, 0.09283, 0.8176, 0.01972, 0.6824, 0.01972, 0.5686, 0.09283, 0.5124, 0.2158, 0.5317, 0.3497, 0.6202, 0.4519, 0.4545, 0.5, 0.3636, 0.5, 0.3636, 0.5, 0.4545, 0.5, 0.5455, 0.5, 0.4545, 0.5, 0.4545, 0.5, 0.5455, 0.5, 0.6364, 0.5, 0.5455, 0.5, 0.5455, 0.5, 0.6364, 0.5, 0.7273, 0.5, 0.6364, 0.5, 0.6364, 0.5, 0.7273, 0.5, 1.0, 0.5, 0.9091, 0.5, 0.9091, 0.5, 1.0, 0.5, 0.8182, 0.5, 0.7273, 0.5, 0.7273, 0.5, 0.8182, 0.5, 0.09091, 0.5, -1.788e-07, 0.5, -1.788e-07, 0.5, 0.09091, 0.5, 0.9091, 0.5, 0.8182, 0.5, 0.8182, 0.5, 0.9091, 0.5, 0.1818, 0.5, 0.09091, 0.5, 0.09091, 0.5, 0.1818, 0.5, 0.2727, 0.5, 0.1818, 0.5, 0.1818, 0.5, 0.2727, 0.5, 0.2727, 0.5, 0.1818, 0.5, 0.1818, 0.5, 0.2727, 0.5, 0.1818, 0.5, 0.09091, 0.5, 0.09091, 0.5, 0.1818, 0.5, 0.9091, 0.5, 0.8182, 0.5, 0.8182, 0.5, 0.9091, 0.5, 0.09091, 0.5, -1.788e-07, 0.5, -1.788e-07, 0.5, 0.09091, 0.5, 0.8182, 0.5, 0.7273, 0.5, 0.7273, 0.5, 0.8182, 0.5, 1.0, 0.5, 0.9091, 0.5, 0.9091, 0.5, 1.0, 0.5, 0.7273, 0.5, 0.6364, 0.5, 0.6364, 0.5, 0.7273, 0.5, 0.6364, 0.5, 0.5455, 0.5, 0.5455, 0.5, 0.6364, 0.5, 0.5455, 0.5, 0.4545, 0.5, 0.4545, 0.5, 0.5455, 0.5, 0.4545, 0.5, 0.3636, 0.5, 0.3636, 0.5, 0.4545, 0.5, 0.3636, 0.5, 0.2727, 0.5, 0.2727, 0.5, 0.3636, 0.5])
me_cylinder.materials.append(mat_material_001)
me_cylinder.materials.append(mat_material_003)
me_cylinder.use_remesh_fix_poles = True
me_cylinder.use_remesh_preserve_attributes = False
me_cylinder.use_mirror_vertex_groups = False
me_cylinder.update()
me_cylinder_001 = bpy.data.meshes.new('Cylinder.001')
me_cylinder_001.from_pydata([(0.0, 1.31, -0.16), (0.0, 1.31, 0.16), (0.5328, 1.197, -0.16), (0.5328, 1.197, 0.16), (0.9735, 0.8766, -0.16), (0.9735, 0.8766, 0.16), (1.246, 0.4048, -0.16), (1.246, 0.4048, 0.16), (1.303, -0.1369, -0.16), (1.303, -0.1369, 0.16), (1.134, -0.655, -0.16), (1.134, -0.655, 0.16), (0.77, -1.06, -0.16), (0.77, -1.06, 0.16), (0.2724, -1.281, -0.16), (0.2724, -1.281, 0.16), (-0.2724, -1.281, -0.16), (-0.2724, -1.281, 0.16), (-0.77, -1.06, -0.16), (-0.77, -1.06, 0.16), (-1.134, -0.655, -0.16), (-1.134, -0.655, 0.16), (-1.303, -0.1369, -0.16), (-1.303, -0.1369, 0.16), (-1.246, 0.4048, -0.16), (-1.246, 0.4048, 0.16), (-0.9735, 0.8766, -0.16), (-0.9735, 0.8766, 0.16), (-0.5328, 1.197, -0.16), (-0.5328, 1.197, 0.16), (0.4809, 1.08, 0.0308), (-3.983e-09, 1.182, 0.0308), (0.8787, 0.7911, 0.0308), (1.124, 0.3654, 0.0308), (1.176, -0.1236, 0.0308), (1.024, -0.5912, 0.0308), (0.695, -0.9565, 0.0308), (0.2458, -1.157, 0.0308), (-0.2458, -1.157, 0.0308), (-0.695, -0.9565, 0.0308), (-1.024, -0.5912, 0.0308), (-1.176, -0.1236, 0.0308), (-1.124, 0.3654, 0.0308), (-0.8787, 0.7911, 0.0308), (-0.4809, 1.08, 0.0308)], [], [(0, 1, 3, 2), (2, 3, 5, 4), (4, 5, 7, 6), (6, 7, 9, 8), (8, 9, 11, 10), (10, 11, 13, 12), (12, 13, 15, 14), (14, 15, 17, 16), (16, 17, 19, 18), (18, 19, 21, 20), (20, 21, 23, 22), (22, 23, 25, 24), (24, 25, 27, 26), (9, 7, 33, 34), (26, 27, 29, 28), (28, 29, 1, 0), (0, 2, 4, 6, 8, 10, 12, 14, 16, 18, 20, 22, 24, 26, 28), (30, 31, 44, 43, 42, 41, 40, 39, 38, 37, 36, 35, 34, 33, 32), (19, 17, 38, 39), (29, 27, 43, 44), (5, 3, 30, 32), (15, 13, 36, 37), (25, 23, 41, 42), (11, 9, 34, 35), (21, 19, 39, 40), (1, 29, 44, 31), (7, 5, 32, 33), (17, 15, 37, 38), (3, 1, 31, 30), (27, 25, 42, 43), (13, 11, 35, 36), (23, 21, 40, 41)])
_uv = me_cylinder_001.uv_layers.new(name='UVMap')
_uv.uv.foreach_set('vector', [1.0, 0.5, 1.0, 1.0, 0.9333, 1.0, 0.9333, 0.5, 0.9333, 0.5, 0.9333, 1.0, 0.8667, 1.0, 0.8667, 0.5, 0.8667, 0.5, 0.8667, 1.0, 0.8, 1.0, 0.8, 0.5, 0.8, 0.5, 0.8, 1.0, 0.7333, 1.0, 0.7333, 0.5, 0.7333, 0.5, 0.7333, 1.0, 0.6667, 1.0, 0.6667, 0.5, 0.6667, 0.5, 0.6667, 1.0, 0.6, 1.0, 0.6, 0.5, 0.6, 0.5, 0.6, 1.0, 0.5333, 1.0, 0.5333, 0.5, 0.5333, 0.5, 0.5333, 1.0, 0.4667, 1.0, 0.4667, 0.5, 0.4667, 0.5, 0.4667, 1.0, 0.4, 1.0, 0.4, 0.5, 0.4, 0.5, 0.4, 1.0, 0.3333, 1.0, 0.3333, 0.5, 0.3333, 0.5, 0.3333, 1.0, 0.2667, 1.0, 0.2667, 0.5, 0.2667, 0.5, 0.2667, 1.0, 0.2, 1.0, 0.2, 0.5, 0.2, 0.5, 0.2, 1.0, 0.1333, 1.0, 0.1333, 0.5, 0.7333, 1.0, 0.8, 1.0, 0.8, 1.0, 0.7333, 1.0, 0.1333, 0.5, 0.1333, 1.0, 0.06667, 1.0, 0.06667, 0.5, 0.06667, 0.5, 0.06667, 1.0, 4.47e-08, 1.0, 4.47e-08, 0.5, 0.75, 0.49, 0.8476, 0.4693, 0.9284, 0.4106, 0.9783, 0.3242, 0.9887, 0.2249, 0.9578, 0.13, 0.8911, 0.05584, 0.7999, 0.01524, 0.7001, 0.01524, 0.6089, 0.05584, 0.5422, 0.13, 0.5113, 0.2249, 0.5217, 0.3242, 0.5716, 0.4106, 0.6524, 0.4693, 0.3476, 0.4693, 0.25, 0.49, 0.1524, 0.4693, 0.07165, 0.4106, 0.02175, 0.3242, 0.01131, 0.2249, 0.04215, 0.13, 0.1089, 0.05584, 0.2001, 0.01524, 0.2999, 0.01524, 0.3911, 0.05584, 0.4578, 0.13, 0.4887, 0.2249, 0.4783, 0.3242, 0.4284, 0.4106, 0.4, 1.0, 0.4667, 1.0, 0.4667, 1.0, 0.4, 1.0, 0.06667, 1.0, 0.1333, 1.0, 0.1333, 1.0, 0.06667, 1.0, 0.8667, 1.0, 0.9333, 1.0, 0.9333, 1.0, 0.8667, 1.0, 0.5333, 1.0, 0.6, 1.0, 0.6, 1.0, 0.5333, 1.0, 0.2, 1.0, 0.2667, 1.0, 0.2667, 1.0, 0.2, 1.0, 0.6667, 1.0, 0.7333, 1.0, 0.7333, 1.0, 0.6667, 1.0, 0.3333, 1.0, 0.4, 1.0, 0.4, 1.0, 0.3333, 1.0, 4.47e-08, 1.0, 0.06667, 1.0, 0.06667, 1.0, 4.47e-08, 1.0, 0.8, 1.0, 0.8667, 1.0, 0.8667, 1.0, 0.8, 1.0, 0.4667, 1.0, 0.5333, 1.0, 0.5333, 1.0, 0.4667, 1.0, 0.9333, 1.0, 1.0, 1.0, 1.0, 1.0, 0.9333, 1.0, 0.1333, 1.0, 0.2, 1.0, 0.2, 1.0, 0.1333, 1.0, 0.6, 1.0, 0.6667, 1.0, 0.6667, 1.0, 0.6, 1.0, 0.2667, 1.0, 0.3333, 1.0, 0.3333, 1.0, 0.2667, 1.0])
me_cylinder_001.materials.append(mat_material_002)
me_cylinder_001.use_remesh_fix_poles = True
me_cylinder_001.use_remesh_preserve_attributes = False
me_cylinder_001.use_mirror_vertex_groups = False
me_cylinder_001.update()
me_sphere = bpy.data.meshes.new('Sphere')
me_sphere.from_pydata([(0.0, 0.06074, 0.1261), (0.0, 0.1365, 0.03115), (0.0, 0.1365, -0.03115), (0.0, 0.1095, -0.08729), (0.03037, 0.05261, 0.1261), (0.05473, 0.09479, 0.08729), (0.06824, 0.1182, 0.03115), (0.06824, 0.1182, -0.03115), (0.05473, 0.09479, -0.08729), (0.03037, 0.05261, -0.1261), (-1.831e-08, 1.057e-08, 0.14), (0.05261, 0.03037, 0.1261), (0.09479, 0.05473, 0.08729), (0.1182, 0.06824, 0.03115), (0.1182, 0.06824, -0.03115), (0.09479, 0.05473, -0.08729), (0.05261, 0.03037, -0.1261), (0.06074, 2.146e-08, 0.1261), (0.1095, 1.773e-08, 0.08729), (0.1365, 1.028e-08, 0.03115), (0.1365, 1.028e-08, -0.03115), (0.1095, 1.773e-08, -0.08729), (0.06074, 2.518e-08, -0.1261), (0.05261, -0.03037, 0.1261), (0.09479, -0.05473, 0.08729), (0.1182, -0.06824, 0.03115), (0.1182, -0.06824, -0.03115), (0.09479, -0.05473, -0.08729), (0.05261, -0.03037, -0.1261), (0.0, 2.114e-08, -0.14), (0.03037, -0.05261, 0.1261), (0.05473, -0.09479, 0.08729), (0.06824, -0.1182, 0.03115), (0.06824, -0.1182, -0.03115), (0.05473, -0.09479, -0.08729), (0.03037, -0.05261, -0.1261), (2.469e-09, -0.06074, 0.1261), (-3.119e-09, -0.1095, 0.08729), (-1.429e-08, -0.1365, 0.03115), (-1.429e-08, -0.1365, -0.03115), (-3.119e-09, -0.1095, -0.08729), (2.469e-09, -0.06074, -0.1261), (-0.03037, -0.05261, 0.1261), (-0.05473, -0.09479, 0.08729), (-0.06824, -0.1182, 0.03115), (-0.06824, -0.1182, -0.03115), (-0.05473, -0.09479, -0.08729), (-0.03037, -0.05261, -0.1261), (-0.05261, -0.03037, 0.1261), (-0.09479, -0.05473, 0.08729), (-0.1182, -0.06824, 0.03115), (-0.1182, -0.06824, -0.03115), (-0.09479, -0.05473, -0.08729), (-0.05261, -0.03037, -0.1261), (-0.06074, 2.332e-08, 0.1261), (-0.1095, 2.518e-08, 0.08729), (-0.1365, 2.891e-08, 0.03115), (-0.1365, 2.891e-08, -0.03115), (-0.1095, 2.518e-08, -0.08729), (-0.06074, 2.332e-08, -0.1261), (-0.05261, 0.03037, 0.1261), (-0.09479, 0.05473, 0.08729), (-0.1182, 0.06824, 0.03115), (-0.1182, 0.06824, -0.03115), (-0.09479, 0.05473, -0.08729), (-0.05261, 0.03037, -0.1261), (-0.03037, 0.05261, 0.1261), (-0.05473, 0.09479, 0.08729), (-0.06824, 0.1182, 0.03115), (-0.06824, 0.1182, -0.03115), (-0.05473, 0.09479, -0.08729), (-0.03037, 0.05261, -0.1261), (8.057e-09, 0.1095, 0.08729), (2.469e-09, 0.06074, -0.1261)], [], [(1, 72, 5, 6), (0, 10, 4), (73, 3, 8, 9), (2, 1, 6, 7), (72, 0, 4, 5), (29, 73, 9), (3, 2, 7, 8), (29, 9, 16), (8, 7, 14, 15), (6, 5, 12, 13), (4, 10, 11), (9, 8, 15, 16), (7, 6, 13, 14), (5, 4, 11, 12), (13, 12, 18, 19), (11, 10, 17), (16, 15, 21, 22), (14, 13, 19, 20), (12, 11, 17, 18), (29, 16, 22), (15, 14, 20, 21), (22, 21, 27, 28), (20, 19, 25, 26), (18, 17, 23, 24), (29, 22, 28), (21, 20, 26, 27), (19, 18, 24, 25), (17, 10, 23), (28, 27, 34, 35), (26, 25, 32, 33), (24, 23, 30, 31), (29, 28, 35), (27, 26, 33, 34), (25, 24, 31, 32), (23, 10, 30), (31, 30, 36, 37), (29, 35, 41), (34, 33, 39, 40), (32, 31, 37, 38), (30, 10, 36), (35, 34, 40, 41), (33, 32, 38, 39), (29, 41, 47), (40, 39, 45, 46), (38, 37, 43, 44), (36, 10, 42), (41, 40, 46, 47), (39, 38, 44, 45), (37, 36, 42, 43), (46, 45, 51, 52), (44, 43, 49, 50), (42, 10, 48), (47, 46, 52, 53), (45, 44, 50, 51), (43, 42, 48, 49), (29, 47, 53), (48, 10, 54), (53, 52, 58, 59), (51, 50, 56, 57), (49, 48, 54, 55), (29, 53, 59), (52, 51, 57, 58), (50, 49, 55, 56), (59, 58, 64, 65), (57, 56, 62, 63), (55, 54, 60, 61), (29, 59, 65), (58, 57, 63, 64), (56, 55, 61, 62), (54, 10, 60), (63, 62, 68, 69), (61, 60, 66, 67), (29, 65, 71), (64, 63, 69, 70), (62, 61, 67, 68), (60, 10, 66), (65, 64, 70, 71), (29, 71, 73), (70, 69, 2, 3), (68, 67, 72, 1), (66, 10, 0), (71, 70, 3, 73), (69, 68, 1, 2), (67, 66, 0, 72)])
me_sphere.polygons.foreach_set('material_index', [0, 0, 0, 0, 0, 0, 0, 0, 0, 0, 0, 0, 0, 0, 0, 0, 0, 0, 0, 0, 0, 0, 0, 0, 0, 0, 0, 0, 0, 0, 0, 0, 0, 0, 0, 0, 0, 0, 0, 0, 0, 0, 0, 0, 0, 0, 0, 0, 0, 1, 1, 0, 0, 1, 0, 0, 0, 0, 0, 0, 0, 1, 1, 0, 1, 0, 0, 1, 1, 0, 0, 0, 0, 0, 0, 0, 0, 0, 0, 0, 0, 0, 0, 0])
_uv = me_sphere.uv_layers.new(name='UVMap')
_uv.uv.foreach_set('vector', [0.75, 0.5714, 0.75, 0.7143, 0.6667, 0.7143, 0.6667, 0.5714, 0.75, 0.8571, 0.7083, 1.0, 0.6667, 0.8571, 0.75, 0.1429, 0.75, 0.2857, 0.6667, 0.2857, 0.6667, 0.1429, 0.75, 0.4286, 0.75, 0.5714, 0.6667, 0.5714, 0.6667, 0.4286, 0.75, 0.7143, 0.75, 0.8571, 0.6667, 0.8571, 0.6667, 0.7143, 0.7083, 0.0, 0.75, 0.1429, 0.6667, 0.1429, 0.75, 0.2857, 0.75, 0.4286, 0.6667, 0.4286, 0.6667, 0.2857, 0.625, 0.0, 0.6667, 0.1429, 0.5833, 0.1429, 0.6667, 0.2857, 0.6667, 0.4286, 0.5833, 0.4286, 0.5833, 0.2857, 0.6667, 0.5714, 0.6667, 0.7143, 0.5833, 0.7143, 0.5833, 0.5714, 0.6667, 0.8571, 0.625, 1.0, 0.5833, 0.8571, 0.6667, 0.1429, 0.6667, 0.2857, 0.5833, 0.2857, 0.5833, 0.1429, 0.6667, 0.4286, 0.6667, 0.5714, 0.5833, 0.5714, 0.5833, 0.4286, 0.6667, 0.7143, 0.6667, 0.8571, 0.5833, 0.8571, 0.5833, 0.7143, 0.5833, 0.5714, 0.5833, 0.7143, 0.5, 0.7143, 0.5, 0.5714, 0.5833, 0.8571, 0.5417, 1.0, 0.5, 0.8571, 0.5833, 0.1429, 0.5833, 0.2857, 0.5, 0.2857, 0.5, 0.1429, 0.5833, 0.4286, 0.5833, 0.5714, 0.5, 0.5714, 0.5, 0.4286, 0.5833, 0.7143, 0.5833, 0.8571, 0.5, 0.8571, 0.5, 0.7143, 0.5417, 0.0, 0.5833, 0.1429, 0.5, 0.1429, 0.5833, 0.2857, 0.5833, 0.4286, 0.5, 0.4286, 0.5, 0.2857, 0.5, 0.1429, 0.5, 0.2857, 0.4167, 0.2857, 0.4167, 0.1429, 0.5, 0.4286, 0.5, 0.5714, 0.4167, 0.5714, 0.4167, 0.4286, 0.5, 0.7143, 0.5, 0.8571, 0.4167, 0.8571, 0.4167, 0.7143, 0.4583, 0.0, 0.5, 0.1429, 0.4167, 0.1429, 0.5, 0.2857, 0.5, 0.4286, 0.4167, 0.4286, 0.4167, 0.2857, 0.5, 0.5714, 0.5, 0.7143, 0.4167, 0.7143, 0.4167, 0.5714, 0.5, 0.8571, 0.4583, 1.0, 0.4167, 0.8571, 0.4167, 0.1429, 0.4167, 0.2857, 0.3333, 0.2857, 0.3333, 0.1429, 0.4167, 0.4286, 0.4167, 0.5714, 0.3333, 0.5714, 0.3333, 0.4286, 0.4167, 0.7143, 0.4167, 0.8571, 0.3333, 0.8571, 0.3333, 0.7143, 0.375, 0.0, 0.4167, 0.1429, 0.3333, 0.1429, 0.4167, 0.2857, 0.4167, 0.4286, 0.3333, 0.4286, 0.3333, 0.2857, 0.4167, 0.5714, 0.4167, 0.7143, 0.3333, 0.7143, 0.3333, 0.5714, 0.4167, 0.8571, 0.375, 1.0, 0.3333, 0.8571, 0.3333, 0.7143, 0.3333, 0.8571, 0.25, 0.8571, 0.25, 0.7143, 0.2917, 0.0, 0.3333, 0.1429, 0.25, 0.1429, 0.3333, 0.2857, 0.3333, 0.4286, 0.25, 0.4286, 0.25, 0.2857, 0.3333, 0.5714, 0.3333, 0.7143, 0.25, 0.7143, 0.25, 0.5714, 0.3333, 0.8571, 0.2917, 1.0, 0.25, 0.8571, 0.3333, 0.1429, 0.3333, 0.2857, 0.25, 0.2857, 0.25, 0.1429, 0.3333, 0.4286, 0.3333, 0.5714, 0.25, 0.5714, 0.25, 0.4286, 0.2083, 0.0, 0.25, 0.1429, 0.1667, 0.1429, 0.25, 0.2857, 0.25, 0.4286, 0.1667, 0.4286, 0.1667, 0.2857, 0.25, 0.5714, 0.25, 0.7143, 0.1667, 0.7143, 0.1667, 0.5714, 0.25, 0.8571, 0.2083, 1.0, 0.1667, 0.8571, 0.25, 0.1429, 0.25, 0.2857, 0.1667, 0.2857, 0.1667, 0.1429, 0.25, 0.4286, 0.25, 0.5714, 0.1667, 0.5714, 0.1667, 0.4286, 0.25, 0.7143, 0.25, 0.8571, 0.1667, 0.8571, 0.1667, 0.7143, 0.1667, 0.2857, 0.1667, 0.4286, 0.08333, 0.4286, 0.08333, 0.2857, 0.1667, 0.5714, 0.1667, 0.7143, 0.08333, 0.7143, 0.08333, 0.5714, 0.1667, 0.8571, 0.125, 1.0, 0.08333, 0.8571, 0.1667, 0.1429, 0.1667, 0.2857, 0.08333, 0.2857, 0.08333, 0.1429, 0.1667, 0.4286, 0.1667, 0.5714, 0.08333, 0.5714, 0.08333, 0.4286, 0.1667, 0.7143, 0.1667, 0.8571, 0.08333, 0.8571, 0.08333, 0.7143, 0.125, 0.0, 0.1667, 0.1429, 0.08333, 0.1429, 0.08333, 0.8571, 0.04167, 1.0, 0.0, 0.8571, 0.08333, 0.1429, 0.08333, 0.2857, 0.0, 0.2857, 0.0, 0.1429, 0.08333, 0.4286, 0.08333, 0.5714, 0.0, 0.5714, 0.0, 0.4286, 0.08333, 0.7143, 0.08333, 0.8571, 0.0, 0.8571, 0.0, 0.7143, 0.04167, 0.0, 0.08333, 0.1429, 0.0, 0.1429, 0.08333, 0.2857, 0.08333, 0.4286, 0.0, 0.4286, 0.0, 0.2857, 0.08333, 0.5714, 0.08333, 0.7143, 0.0, 0.7143, 0.0, 0.5714, 1.0, 0.1429, 1.0, 0.2857, 0.9167, 0.2857, 0.9167, 0.1429, 1.0, 0.4286, 1.0, 0.5714, 0.9167, 0.5714, 0.9167, 0.4286, 1.0, 0.7143, 1.0, 0.8571, 0.9167, 0.8571, 0.9167, 0.7143, 0.9583, 0.0, 1.0, 0.1429, 0.9167, 0.1429, 1.0, 0.2857, 1.0, 0.4286, 0.9167, 0.4286, 0.9167, 0.2857, 1.0, 0.5714, 1.0, 0.7143, 0.9167, 0.7143, 0.9167, 0.5714, 1.0, 0.8571, 0.9583, 1.0, 0.9167, 0.8571, 0.9167, 0.4286, 0.9167, 0.5714, 0.8333, 0.5714, 0.8333, 0.4286, 0.9167, 0.7143, 0.9167, 0.8571, 0.8333, 0.8571, 0.8333, 0.7143, 0.875, 0.0, 0.9167, 0.1429, 0.8333, 0.1429, 0.9167, 0.2857, 0.9167, 0.4286, 0.8333, 0.4286, 0.8333, 0.2857, 0.9167, 0.5714, 0.9167, 0.7143, 0.8333, 0.7143, 0.8333, 0.5714, 0.9167, 0.8571, 0.875, 1.0, 0.8333, 0.8571, 0.9167, 0.1429, 0.9167, 0.2857, 0.8333, 0.2857, 0.8333, 0.1429, 0.7917, 0.0, 0.8333, 0.1429, 0.75, 0.1429, 0.8333, 0.2857, 0.8333, 0.4286, 0.75, 0.4286, 0.75, 0.2857, 0.8333, 0.5714, 0.8333, 0.7143, 0.75, 0.7143, 0.75, 0.5714, 0.8333, 0.8571, 0.7917, 1.0, 0.75, 0.8571, 0.8333, 0.1429, 0.8333, 0.2857, 0.75, 0.2857, 0.75, 0.1429, 0.8333, 0.4286, 0.8333, 0.5714, 0.75, 0.5714, 0.75, 0.4286, 0.8333, 0.7143, 0.8333, 0.8571, 0.75, 0.8571, 0.75, 0.7143])
me_sphere.materials.append(mat_material_007)
me_sphere.materials.append(mat_material_008)
me_sphere.use_remesh_fix_poles = True
me_sphere.use_remesh_preserve_attributes = False
me_sphere.use_mirror_vertex_groups = False
me_sphere.update()
me_sphere_001 = bpy.data.meshes.new('Sphere.001')
me_sphere_001.from_pydata([(0.0, 0.06074, 0.1261), (0.0, 0.1365, 0.03115), (0.0, 0.1365, -0.03115), (0.0, 0.1095, -0.08729), (0.03037, 0.05261, 0.1261), (0.05473, 0.09479, 0.08729), (0.06824, 0.1182, 0.03115), (0.06824, 0.1182, -0.03115), (0.05473, 0.09479, -0.08729), (0.03037, 0.05261, -0.1261), (-1.831e-08, 1.057e-08, 0.14), (0.05261, 0.03037, 0.1261), (0.09479, 0.05473, 0.08729), (0.1182, 0.06824, 0.03115), (0.1182, 0.06824, -0.03115), (0.09479, 0.05473, -0.08729), (0.05261, 0.03037, -0.1261), (0.06074, 2.146e-08, 0.1261), (0.1095, 1.773e-08, 0.08729), (0.1365, 1.028e-08, 0.03115), (0.1365, 1.028e-08, -0.03115), (0.1095, 1.773e-08, -0.08729), (0.06074, 2.518e-08, -0.1261), (0.05261, -0.03037, 0.1261), (0.09479, -0.05473, 0.08729), (0.1182, -0.06824, 0.03115), (0.1182, -0.06824, -0.03115), (0.09479, -0.05473, -0.08729), (0.05261, -0.03037, -0.1261), (0.0, 2.114e-08, -0.14), (0.03037, -0.05261, 0.1261), (0.05473, -0.09479, 0.08729), (0.06824, -0.1182, 0.03115), (0.06824, -0.1182, -0.03115), (0.05473, -0.09479, -0.08729), (0.03037, -0.05261, -0.1261), (2.469e-09, -0.06074, 0.1261), (-3.119e-09, -0.1095, 0.08729), (-1.429e-08, -0.1365, 0.03115), (-1.429e-08, -0.1365, -0.03115), (-3.119e-09, -0.1095, -0.08729), (2.469e-09, -0.06074, -0.1261), (-0.03037, -0.05261, 0.1261), (-0.05473, -0.09479, 0.08729), (-0.06824, -0.1182, 0.03115), (-0.06824, -0.1182, -0.03115), (-0.05473, -0.09479, -0.08729), (-0.03037, -0.05261, -0.1261), (-0.05261, -0.03037, 0.1261), (-0.09479, -0.05473, 0.08729), (-0.1182, -0.06824, 0.03115), (-0.1182, -0.06824, -0.03115), (-0.09479, -0.05473, -0.08729), (-0.05261, -0.03037, -0.1261), (-0.06074, 2.332e-08, 0.1261), (-0.1095, 2.518e-08, 0.08729), (-0.1365, 2.891e-08, 0.03115), (-0.1365, 2.891e-08, -0.03115), (-0.1095, 2.518e-08, -0.08729), (-0.06074, 2.332e-08, -0.1261), (-0.05261, 0.03037, 0.1261), (-0.09479, 0.05473, 0.08729), (-0.1182, 0.06824, 0.03115), (-0.1182, 0.06824, -0.03115), (-0.09479, 0.05473, -0.08729), (-0.05261, 0.03037, -0.1261), (-0.03037, 0.05261, 0.1261), (-0.05473, 0.09479, 0.08729), (-0.06824, 0.1182, 0.03115), (-0.06824, 0.1182, -0.03115), (-0.05473, 0.09479, -0.08729), (-0.03037, 0.05261, -0.1261), (8.057e-09, 0.1095, 0.08729), (2.469e-09, 0.06074, -0.1261)], [], [(1, 72, 5, 6), (0, 10, 4), (73, 3, 8, 9), (2, 1, 6, 7), (72, 0, 4, 5), (29, 73, 9), (3, 2, 7, 8), (29, 9, 16), (8, 7, 14, 15), (6, 5, 12, 13), (4, 10, 11), (9, 8, 15, 16), (7, 6, 13, 14), (5, 4, 11, 12), (13, 12, 18, 19), (11, 10, 17), (16, 15, 21, 22), (14, 13, 19, 20), (12, 11, 17, 18), (29, 16, 22), (15, 14, 20, 21), (22, 21, 27, 28), (20, 19, 25, 26), (18, 17, 23, 24), (29, 22, 28), (21, 20, 26, 27), (19, 18, 24, 25), (17, 10, 23), (28, 27, 34, 35), (26, 25, 32, 33), (24, 23, 30, 31), (29, 28, 35), (27, 26, 33, 34), (25, 24, 31, 32), (23, 10, 30), (31, 30, 36, 37), (29, 35, 41), (34, 33, 39, 40), (32, 31, 37, 38), (30, 10, 36), (35, 34, 40, 41), (33, 32, 38, 39), (29, 41, 47), (40, 39, 45, 46), (38, 37, 43, 44), (36, 10, 42), (41, 40, 46, 47), (39, 38, 44, 45), (37, 36, 42, 43), (46, 45, 51, 52), (44, 43, 49, 50), (42, 10, 48), (47, 46, 52, 53), (45, 44, 50, 51), (43, 42, 48, 49), (29, 47, 53), (48, 10, 54), (53, 52, 58, 59), (51, 50, 56, 57), (49, 48, 54, 55), (29, 53, 59), (52, 51, 57, 58), (50, 49, 55, 56), (59, 58, 64, 65), (57, 56, 62, 63), (55, 54, 60, 61), (29, 59, 65), (58, 57, 63, 64), (56, 55, 61, 62), (54, 10, 60), (63, 62, 68, 69), (61, 60, 66, 67), (29, 65, 71), (64, 63, 69, 70), (62, 61, 67, 68), (60, 10, 66), (65, 64, 70, 71), (29, 71, 73), (70, 69, 2, 3), (68, 67, 72, 1), (66, 10, 0), (71, 70, 3, 73), (69, 68, 1, 2), (67, 66, 0, 72)])
me_sphere_001.polygons.foreach_set('material_index', [0, 0, 0, 0, 0, 0, 0, 0, 0, 0, 0, 0, 0, 0, 0, 0, 0, 0, 0, 0, 0, 0, 0, 0, 0, 0, 0, 0, 0, 0, 0, 0, 0, 0, 0, 0, 0, 0, 0, 0, 0, 0, 0, 0, 0, 0, 0, 0, 0, 1, 1, 0, 0, 1, 0, 0, 0, 0, 0, 0, 0, 1, 1, 0, 1, 0, 0, 1, 1, 0, 0, 0, 0, 0, 0, 0, 0, 0, 0, 0, 0, 0, 0, 0])
_uv = me_sphere_001.uv_layers.new(name='UVMap')
_uv.uv.foreach_set('vector', [0.75, 0.5714, 0.75, 0.7143, 0.6667, 0.7143, 0.6667, 0.5714, 0.75, 0.8571, 0.7083, 1.0, 0.6667, 0.8571, 0.75, 0.1429, 0.75, 0.2857, 0.6667, 0.2857, 0.6667, 0.1429, 0.75, 0.4286, 0.75, 0.5714, 0.6667, 0.5714, 0.6667, 0.4286, 0.75, 0.7143, 0.75, 0.8571, 0.6667, 0.8571, 0.6667, 0.7143, 0.7083, 0.0, 0.75, 0.1429, 0.6667, 0.1429, 0.75, 0.2857, 0.75, 0.4286, 0.6667, 0.4286, 0.6667, 0.2857, 0.625, 0.0, 0.6667, 0.1429, 0.5833, 0.1429, 0.6667, 0.2857, 0.6667, 0.4286, 0.5833, 0.4286, 0.5833, 0.2857, 0.6667, 0.5714, 0.6667, 0.7143, 0.5833, 0.7143, 0.5833, 0.5714, 0.6667, 0.8571, 0.625, 1.0, 0.5833, 0.8571, 0.6667, 0.1429, 0.6667, 0.2857, 0.5833, 0.2857, 0.5833, 0.1429, 0.6667, 0.4286, 0.6667, 0.5714, 0.5833, 0.5714, 0.5833, 0.4286, 0.6667, 0.7143, 0.6667, 0.8571, 0.5833, 0.8571, 0.5833, 0.7143, 0.5833, 0.5714, 0.5833, 0.7143, 0.5, 0.7143, 0.5, 0.5714, 0.5833, 0.8571, 0.5417, 1.0, 0.5, 0.8571, 0.5833, 0.1429, 0.5833, 0.2857, 0.5, 0.2857, 0.5, 0.1429, 0.5833, 0.4286, 0.5833, 0.5714, 0.5, 0.5714, 0.5, 0.4286, 0.5833, 0.7143, 0.5833, 0.8571, 0.5, 0.8571, 0.5, 0.7143, 0.5417, 0.0, 0.5833, 0.1429, 0.5, 0.1429, 0.5833, 0.2857, 0.5833, 0.4286, 0.5, 0.4286, 0.5, 0.2857, 0.5, 0.1429, 0.5, 0.2857, 0.4167, 0.2857, 0.4167, 0.1429, 0.5, 0.4286, 0.5, 0.5714, 0.4167, 0.5714, 0.4167, 0.4286, 0.5, 0.7143, 0.5, 0.8571, 0.4167, 0.8571, 0.4167, 0.7143, 0.4583, 0.0, 0.5, 0.1429, 0.4167, 0.1429, 0.5, 0.2857, 0.5, 0.4286, 0.4167, 0.4286, 0.4167, 0.2857, 0.5, 0.5714, 0.5, 0.7143, 0.4167, 0.7143, 0.4167, 0.5714, 0.5, 0.8571, 0.4583, 1.0, 0.4167, 0.8571, 0.4167, 0.1429, 0.4167, 0.2857, 0.3333, 0.2857, 0.3333, 0.1429, 0.4167, 0.4286, 0.4167, 0.5714, 0.3333, 0.5714, 0.3333, 0.4286, 0.4167, 0.7143, 0.4167, 0.8571, 0.3333, 0.8571, 0.3333, 0.7143, 0.375, 0.0, 0.4167, 0.1429, 0.3333, 0.1429, 0.4167, 0.2857, 0.4167, 0.4286, 0.3333, 0.4286, 0.3333, 0.2857, 0.4167, 0.5714, 0.4167, 0.7143, 0.3333, 0.7143, 0.3333, 0.5714, 0.4167, 0.8571, 0.375, 1.0, 0.3333, 0.8571, 0.3333, 0.7143, 0.3333, 0.8571, 0.25, 0.8571, 0.25, 0.7143, 0.2917, 0.0, 0.3333, 0.1429, 0.25, 0.1429, 0.3333, 0.2857, 0.3333, 0.4286, 0.25, 0.4286, 0.25, 0.2857, 0.3333, 0.5714, 0.3333, 0.7143, 0.25, 0.7143, 0.25, 0.5714, 0.3333, 0.8571, 0.2917, 1.0, 0.25, 0.8571, 0.3333, 0.1429, 0.3333, 0.2857, 0.25, 0.2857, 0.25, 0.1429, 0.3333, 0.4286, 0.3333, 0.5714, 0.25, 0.5714, 0.25, 0.4286, 0.2083, 0.0, 0.25, 0.1429, 0.1667, 0.1429, 0.25, 0.2857, 0.25, 0.4286, 0.1667, 0.4286, 0.1667, 0.2857, 0.25, 0.5714, 0.25, 0.7143, 0.1667, 0.7143, 0.1667, 0.5714, 0.25, 0.8571, 0.2083, 1.0, 0.1667, 0.8571, 0.25, 0.1429, 0.25, 0.2857, 0.1667, 0.2857, 0.1667, 0.1429, 0.25, 0.4286, 0.25, 0.5714, 0.1667, 0.5714, 0.1667, 0.4286, 0.25, 0.7143, 0.25, 0.8571, 0.1667, 0.8571, 0.1667, 0.7143, 0.1667, 0.2857, 0.1667, 0.4286, 0.08333, 0.4286, 0.08333, 0.2857, 0.1667, 0.5714, 0.1667, 0.7143, 0.08333, 0.7143, 0.08333, 0.5714, 0.1667, 0.8571, 0.125, 1.0, 0.08333, 0.8571, 0.1667, 0.1429, 0.1667, 0.2857, 0.08333, 0.2857, 0.08333, 0.1429, 0.1667, 0.4286, 0.1667, 0.5714, 0.08333, 0.5714, 0.08333, 0.4286, 0.1667, 0.7143, 0.1667, 0.8571, 0.08333, 0.8571, 0.08333, 0.7143, 0.125, 0.0, 0.1667, 0.1429, 0.08333, 0.1429, 0.08333, 0.8571, 0.04167, 1.0, 0.0, 0.8571, 0.08333, 0.1429, 0.08333, 0.2857, 0.0, 0.2857, 0.0, 0.1429, 0.08333, 0.4286, 0.08333, 0.5714, 0.0, 0.5714, 0.0, 0.4286, 0.08333, 0.7143, 0.08333, 0.8571, 0.0, 0.8571, 0.0, 0.7143, 0.04167, 0.0, 0.08333, 0.1429, 0.0, 0.1429, 0.08333, 0.2857, 0.08333, 0.4286, 0.0, 0.4286, 0.0, 0.2857, 0.08333, 0.5714, 0.08333, 0.7143, 0.0, 0.7143, 0.0, 0.5714, 1.0, 0.1429, 1.0, 0.2857, 0.9167, 0.2857, 0.9167, 0.1429, 1.0, 0.4286, 1.0, 0.5714, 0.9167, 0.5714, 0.9167, 0.4286, 1.0, 0.7143, 1.0, 0.8571, 0.9167, 0.8571, 0.9167, 0.7143, 0.9583, 0.0, 1.0, 0.1429, 0.9167, 0.1429, 1.0, 0.2857, 1.0, 0.4286, 0.9167, 0.4286, 0.9167, 0.2857, 1.0, 0.5714, 1.0, 0.7143, 0.9167, 0.7143, 0.9167, 0.5714, 1.0, 0.8571, 0.9583, 1.0, 0.9167, 0.8571, 0.9167, 0.4286, 0.9167, 0.5714, 0.8333, 0.5714, 0.8333, 0.4286, 0.9167, 0.7143, 0.9167, 0.8571, 0.8333, 0.8571, 0.8333, 0.7143, 0.875, 0.0, 0.9167, 0.1429, 0.8333, 0.1429, 0.9167, 0.2857, 0.9167, 0.4286, 0.8333, 0.4286, 0.8333, 0.2857, 0.9167, 0.5714, 0.9167, 0.7143, 0.8333, 0.7143, 0.8333, 0.5714, 0.9167, 0.8571, 0.875, 1.0, 0.8333, 0.8571, 0.9167, 0.1429, 0.9167, 0.2857, 0.8333, 0.2857, 0.8333, 0.1429, 0.7917, 0.0, 0.8333, 0.1429, 0.75, 0.1429, 0.8333, 0.2857, 0.8333, 0.4286, 0.75, 0.4286, 0.75, 0.2857, 0.8333, 0.5714, 0.8333, 0.7143, 0.75, 0.7143, 0.75, 0.5714, 0.8333, 0.8571, 0.7917, 1.0, 0.75, 0.8571, 0.8333, 0.1429, 0.8333, 0.2857, 0.75, 0.2857, 0.75, 0.1429, 0.8333, 0.4286, 0.8333, 0.5714, 0.75, 0.5714, 0.75, 0.4286, 0.8333, 0.7143, 0.8333, 0.8571, 0.75, 0.8571, 0.75, 0.7143])
me_sphere_001.materials.append(mat_material_009)
me_sphere_001.materials.append(mat_material_010)
me_sphere_001.use_remesh_fix_poles = True
me_sphere_001.use_remesh_preserve_attributes = False
me_sphere_001.use_mirror_vertex_groups = False
me_sphere_001.update()
me_cube_002 = bpy.data.meshes.new('Cube.002')
me_cube_002.from_pydata([(-0.05242, -0.4504, -0.2016), (0.05242, -0.4504, -0.2016), (-0.05242, -0.3733, -0.2809), (0.05242, -0.3733, -0.2809), (-0.05242, 0.1585, 0.3746), (0.05242, 0.1585, 0.3746), (-0.05242, 0.173, 0.265), (0.05242, 0.173, 0.265), (-0.05242, 0.2601, 0.3795), (0.05242, 0.2601, 0.3795), (-0.05242, 0.2139, 0.2789), (0.05242, 0.2139, 0.2789), (-0.05242, 0.4072, 0.2933), (0.05242, 0.4072, 0.2933), (-0.05242, 0.3028, 0.2566), (0.05242, 0.3028, 0.2566), (-0.05242, 0.4381, 0.1448), (0.05242, 0.4381, 0.1448), (-0.05242, 0.3433, 0.202), (0.05242, 0.3433, 0.202), (-0.05242, 0.4017, 0.0874), (0.05242, 0.4017, 0.0874), (-0.05242, 0.3226, 0.1647), (0.05242, 0.3226, 0.1647), (-0.05242, 0.2765, -0.04085), (0.05242, 0.2765, -0.04085), (-0.05242, 0.1973, 0.03645), (0.05242, 0.1973, 0.03645), (-0.05242, -0.6413, -0.3871), (0.05242, -0.6413, -0.3871), (-0.05242, -0.5642, -0.4665), (0.05242, -0.5642, -0.4665), (-0.05242, -0.7714, -0.5135), (0.05242, -0.7714, -0.5135), (-0.05242, -0.6943, -0.5928), (0.05242, -0.6943, -0.5928)], [], [(2, 0, 4, 6), (5, 7, 11, 9), (3, 2, 6, 7), (1, 3, 7, 5), (0, 1, 5, 4), (9, 11, 15, 13), (4, 5, 9, 8), (6, 4, 8, 10), (7, 6, 10, 11), (14, 12, 16, 18), (8, 9, 13, 12), (10, 8, 12, 14), (11, 10, 14, 15), (17, 19, 23, 21), (15, 14, 18, 19), (13, 15, 19, 17), (12, 13, 17, 16), (20, 21, 25, 24), (16, 17, 21, 20), (18, 16, 20, 22), (19, 18, 22, 23), (24, 25, 27, 26), (22, 20, 24, 26), (23, 22, 26, 27), (21, 23, 27, 25), (0, 2, 30, 28), (31, 29, 33, 35), (2, 3, 31, 30), (3, 1, 29, 31), (1, 0, 28, 29), (32, 34, 35, 33), (29, 28, 32, 33), (28, 30, 34, 32), (30, 31, 35, 34)])
me_cube_002.polygons.foreach_set('material_index', [1, 1, 1, 1, 1, 1, 1, 1, 1, 1, 1, 1, 1, 1, 1, 1, 1, 1, 1, 1, 1, 1, 1, 1, 1, 1, 1, 1, 1, 1, 1, 1, 1, 1])
_uv = me_cube_002.uv_layers.new(name='UVMap')
_uv.uv.foreach_set('vector', [0.5107, 0.3591, 0.5107, 0.3591, 0.5107, 0.3591, 0.5107, 0.3591, 0.5107, 0.394, 0.5107, 0.394, 0.5107, 0.394, 0.5107, 0.394, 0.5107, 0.394, 0.5107, 0.3591, 0.5107, 0.3591, 0.5107, 0.394, 0.5107, 0.394, 0.5107, 0.394, 0.5107, 0.394, 0.5107, 0.394, 0.5107, 0.3591, 0.5107, 0.394, 0.5107, 0.394, 0.5107, 0.3591, 0.5107, 0.394, 0.5107, 0.394, 0.5107, 0.394, 0.5107, 0.394, 0.5107, 0.3591, 0.5107, 0.394, 0.5107, 0.394, 0.5107, 0.3591, 0.5107, 0.3591, 0.5107, 0.3591, 0.5107, 0.3591, 0.5107, 0.3591, 0.5107, 0.394, 0.5107, 0.3591, 0.5107, 0.3591, 0.5107, 0.394, 0.5107, 0.3591, 0.5107, 0.3591, 0.5107, 0.3591, 0.5107, 0.3591, 0.5107, 0.3591, 0.5107, 0.394, 0.5107, 0.394, 0.5107, 0.3591, 0.5107, 0.3591, 0.5107, 0.3591, 0.5107, 0.3591, 0.5107, 0.3591, 0.5107, 0.394, 0.5107, 0.3591, 0.5107, 0.3591, 0.5107, 0.394, 0.5107, 0.394, 0.5107, 0.394, 0.5107, 0.394, 0.5107, 0.394, 0.5107, 0.394, 0.5107, 0.3591, 0.5107, 0.3591, 0.5107, 0.394, 0.5107, 0.394, 0.5107, 0.394, 0.5107, 0.394, 0.5107, 0.394, 0.5107, 0.3591, 0.5107, 0.394, 0.5107, 0.394, 0.5107, 0.3591, 0.5107, 0.3591, 0.5107, 0.394, 0.5107, 0.394, 0.5107, 0.3591, 0.5107, 0.3591, 0.5107, 0.394, 0.5107, 0.394, 0.5107, 0.3591, 0.5107, 0.3591, 0.5107, 0.3591, 0.5107, 0.3591, 0.5107, 0.3591, 0.5107, 0.394, 0.5107, 0.3591, 0.5107, 0.3591, 0.5107, 0.394, 0.5107, 0.3591, 0.5107, 0.394, 0.5107, 0.394, 0.5107, 0.3591, 0.5107, 0.3591, 0.5107, 0.3591, 0.5107, 0.3591, 0.5107, 0.3591, 0.5107, 0.394, 0.5107, 0.3591, 0.5107, 0.3591, 0.5107, 0.394, 0.5107, 0.394, 0.5107, 0.394, 0.5107, 0.394, 0.5107, 0.394, 0.5107, 0.3591, 0.5107, 0.3591, 0.5107, 0.3591, 0.5107, 0.3591, 0.5107, 0.394, 0.5107, 0.394, 0.5107, 0.394, 0.5107, 0.394, 0.5107, 0.3591, 0.5107, 0.394, 0.5107, 0.394, 0.5107, 0.3591, 0.5107, 0.394, 0.5107, 0.394, 0.5107, 0.394, 0.5107, 0.394, 0.5107, 0.394, 0.5107, 0.3591, 0.5107, 0.3591, 0.5107, 0.394, 0.0, 0.0, 0.0, 0.0, 0.0, 0.0, 0.0, 0.0, 0.5107, 0.394, 0.5107, 0.3591, 0.5107, 0.3591, 0.5107, 0.394, 0.5107, 0.3591, 0.5107, 0.3591, 0.5107, 0.3591, 0.5107, 0.3591, 0.5107, 0.3591, 0.5107, 0.394, 0.5107, 0.394, 0.5107, 0.3591])
me_cube_002.materials.append(mat_material)
me_cube_002.materials.append(mat_material_004)
me_cube_002.materials.append(mat_material_005)
me_cube_002.materials.append(mat_material_006)
me_cube_002.use_remesh_preserve_volume = False
me_cube_002.use_remesh_preserve_attributes = False
me_cube_002.use_mirror_vertex_groups = False
me_cube_002.update()
me_cube_001 = bpy.data.meshes.new('Cube.001')
me_cube_001.from_pydata([(-3.237, -3.237, -1.408), (-3.237, -3.237, -0.6423), (-3.237, 3.237, -1.408), (-3.237, 3.237, -0.6423), (3.237, -3.237, -1.408), (3.237, -3.237, -0.6423), (3.237, 3.237, -1.408), (3.237, 3.237, -0.6423), (-2.511, -2.511, -0.05424), (-2.511, 2.511, -0.05424), (2.511, 2.511, -0.05424), (2.511, -2.511, -0.05424)], [], [(0, 1, 3, 2), (2, 3, 7, 6), (6, 7, 5, 4), (4, 5, 1, 0), (2, 6, 4, 0), (5, 7, 10, 11), (10, 9, 8, 11), (3, 1, 8, 9), (1, 5, 11, 8), (7, 3, 9, 10)])
_uv = me_cube_001.uv_layers.new(name='UVMap')
_uv.uv.foreach_set('vector', [0.375, 0.0, 0.625, 0.0, 0.625, 0.25, 0.375, 0.25, 0.375, 0.25, 0.625, 0.25, 0.625, 0.5, 0.375, 0.5, 0.375, 0.5, 0.625, 0.5, 0.625, 0.75, 0.375, 0.75, 0.375, 0.75, 0.625, 0.75, 0.625, 1.0, 0.375, 1.0, 0.125, 0.5, 0.375, 0.5, 0.375, 0.75, 0.125, 0.75, 0.625, 0.75, 0.625, 0.5, 0.625, 0.5, 0.625, 0.75, 0.625, 0.5, 0.875, 0.5, 0.875, 0.75, 0.625, 0.75, 0.625, 0.25, 0.625, 0.0, 0.625, 0.0, 0.625, 0.25, 0.625, 1.0, 0.625, 0.75, 0.625, 0.75, 0.625, 1.0, 0.625, 0.5, 0.625, 0.25, 0.625, 0.25, 0.625, 0.5])
me_cube_001.use_remesh_fix_poles = True
me_cube_001.use_remesh_preserve_attributes = False
me_cube_001.use_mirror_vertex_groups = False
me_cube_001.update()

# ---- objects
ob_cube = bpy.data.objects.new('Cube', me_cube)
ob_empty = bpy.data.objects.new('Empty', None)
ob_cylinder = bpy.data.objects.new('Cylinder', me_cylinder)
ob_cylinder_001 = bpy.data.objects.new('Cylinder.001', me_cylinder_001)
ob_sphere = bpy.data.objects.new('Sphere', me_sphere)
ob_sphere_001 = bpy.data.objects.new('Sphere.001', me_sphere_001)
ob_cube_002 = bpy.data.objects.new('Cube.002', me_cube_002)
ob_cube_001 = bpy.data.objects.new('Cube.001', me_cube_001)

# ---- transforms, parenting, visibility, modifiers, constraints
ob_cube.location = (-15.13, 4.938, 30.51)
ob_cube.scale = (24.58, 24.58, 24.58)
ob_cube.lock_rotations_4d = False
ob_cube.empty_display_type = 'ARROWS'
ob_cube.lineart.crease_threshold = 0.0
ob_empty.location = (0.0, 0.0, 0.0)
ob_empty.rotation_euler = (1.571, -0.0, 1.571)
ob_empty.empty_display_type = 'IMAGE'
ob_empty.empty_display_size = 5.0
ob_empty.lineart.crease_threshold = 0.0
ob_cylinder.location = (-15.13, -3.842, 71.31)
ob_cylinder.rotation_euler = (0.2164, 0.0, 0.0)
ob_cylinder.scale = (24.58, 24.58, 24.58)
ob_cylinder.lineart.crease_threshold = 0.0
ob_cylinder_001.location = (-15.13, 2.058, 48.45)
ob_cylinder_001.rotation_euler = (0.1344, 0.0, 0.0)
ob_cylinder_001.scale = (24.58, 24.58, 24.58)
ob_cylinder_001.lineart.crease_threshold = 0.0
ob_sphere.location = (-23.15, 6.571, 39.83)
ob_sphere.scale = (24.58, 24.58, 24.58)
ob_sphere.lineart.crease_threshold = 0.0
ob_sphere_001.location = (-23.15, -10.77, 39.83)
ob_sphere_001.scale = (24.58, 24.58, 24.58)
ob_sphere_001.lineart.crease_threshold = 0.0
ob_cube_002.location = (-36.3, 15.48, 25.3)
ob_cube_002.rotation_euler = (0.8069, -0.0, 3.142)
ob_cube_002.scale = (32.63, 32.63, 32.63)
ob_cube_002.lock_rotations_4d = False
ob_cube_002.empty_display_type = 'ARROWS'
ob_cube_002.lineart.crease_threshold = 0.0
ob_cube_001.location = (0.0, 0.0, 0.0)
ob_cube_001.scale = (7.912, 7.912, 7.912)
ob_cube_001.lineart.crease_threshold = 0.0

# ---- collection membership
col_collection.objects.link(ob_cube)
col_collection.objects.link(ob_empty)
col_collection.objects.link(ob_cylinder)
col_collection.objects.link(ob_cylinder_001)
col_collection.objects.link(ob_sphere)
col_collection.objects.link(ob_sphere_001)
col_collection.objects.link(ob_cube_002)
col_collection_2.objects.link(ob_cube_001)

# ---- scene / render settings (as saved in the file)
scene.frame_start = 1; scene.frame_end = 250; scene.frame_set(1)
scene.render.engine = 'BLENDER_EEVEE_NEXT'
scene.cycles.use_denoising = False
scene.cycles.samples = 128
scene.cycles.sampling_pattern = 'TABULATED_SOBOL'
scene.cycles.use_adaptive_sampling = False
scene.cycles.use_light_tree = False
scene.view_settings.view_transform = 'Filmic'
bpy.context.view_layer.update()

# ---- added for rendering (the .blend has no active camera and no usable light): camera, sun
cam_auto = bpy.data.cameras.new('AutoCamera')
cam_auto.lens = 50.0
cam_auto.sensor_width = 36.0
cam_auto.clip_end = 2373.67
ob_auto_camera = bpy.data.objects.new('AutoCamera', cam_auto)
scene.collection.objects.link(ob_auto_camera)
ob_auto_camera.location = (124.485, -157.722, 148.361)
ob_auto_camera.rotation_euler = (1.09748, -7.21219e-08, 0.694738)
scene.camera = ob_auto_camera
light_auto_sun = bpy.data.lights.new('AutoSun', 'SUN')
light_auto_sun.energy = 3.0
light_auto_sun.angle = 0.0523599
ob_auto_sun = bpy.data.objects.new('AutoSun', light_auto_sun)
scene.collection.objects.link(ob_auto_sun)
ob_auto_sun.rotation_euler = (0.872665, 0.174533, 0.523599)
bpy.context.view_layer.update()
